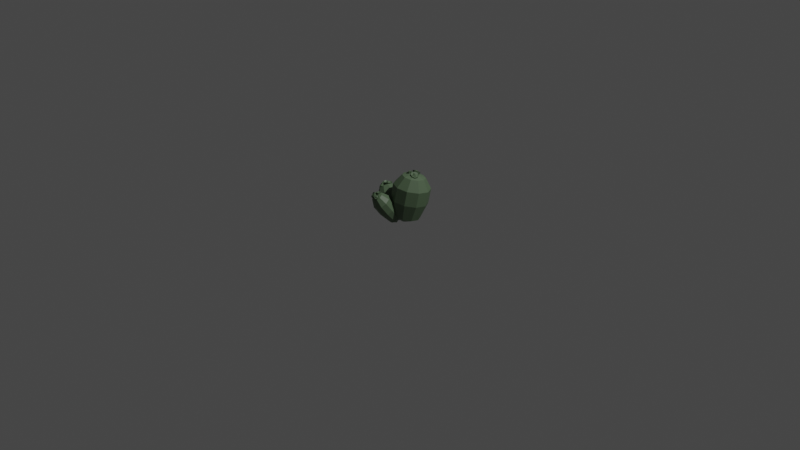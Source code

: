 # Source: smallCactus.blend  (saved by Blender 2.90.8; exported with 4.5.12 LTS)
import bpy
from mathutils import Matrix  # noqa: F401  (used for matrix-valued properties, if any)

bpy.ops.wm.read_factory_settings(use_empty=True)
scene = bpy.context.scene
scene.name = 'Scene'

# ---- collections
col_collection = bpy.data.collections.new('Collection'); scene.collection.children.link(col_collection)

# ---- materials (node trees are filled in below, after node groups)
mat_material_001 = bpy.data.materials.new('Material.001')
mat_material_001.use_transparent_shadow = False

# ---- material node trees
mat_material_001.use_nodes = True; mat_material_001.node_tree.nodes.clear()
_N = mat_material_001.node_tree.nodes; _L = mat_material_001.node_tree.links
n0 = _N.new('ShaderNodeBsdfPrincipled'); n0.name = 'Principled BSDF'; n0.location = (10, 300)
n0.distribution = 'GGX'
n0.subsurface_method = 'BURLEY'
n0.inputs[0].default_value = (0.1046, 0.159, 0.09084, 1.0)
n0.inputs[3].default_value = 1.45
n0.inputs[27].default_value = (0.0, 0.0, 0.0, 1.0)
n0.inputs[28].default_value = 1.0
n1 = _N.new('ShaderNodeOutputMaterial'); n1.name = 'Material Output'; n1.location = (300, 300)
_L.new(n0.outputs[0], n1.inputs[0])
n1.is_active_output = True

# ---- world
world_world = bpy.data.worlds.new('World'); scene.world = world_world
world_world.use_nodes = True; world_world.node_tree.nodes.clear()
_N = world_world.node_tree.nodes; _L = world_world.node_tree.links
n0 = _N.new('ShaderNodeOutputWorld'); n0.name = 'World Output'; n0.location = (300, 300)
n1 = _N.new('ShaderNodeBackground'); n1.name = 'Background'; n1.location = (10, 300)
n1.inputs[0].default_value = (0.05088, 0.05088, 0.05088, 1.0)
_L.new(n1.outputs[0], n0.inputs[0])
n0.is_active_output = True
world_world.color = (0.05088, 0.05088, 0.05088)
world_world.use_sun_shadow = False
world_world.sun_shadow_jitter_overblur = 0.0

# ---- cameras
cam_camera = bpy.data.cameras.new('Camera')
cam_camera.clip_end = 100.0
cam_camera.ortho_scale = 7.314

# ---- lights
light_light = bpy.data.lights.new('Light', 'POINT')
light_light.transmission_factor = 0.0
light_light.energy = 1000.0
light_light.shadow_soft_size = 0.1
light_light.shadow_maximum_resolution = 0.006
light_light.use_absolute_resolution = True

# ---- meshes
me_mesh_009 = bpy.data.meshes.new('Mesh.009')
me_mesh_009.from_pydata([(0.1304, 0.5211, -0.08871), (0.04886, 0.5051, 0.004696), (0.1082, 0.4992, 0.02631), (0.1742, 0.4878, 0.005476), (0.2214, 0.4753, -0.04986), (0.232, 0.4665, -0.1185), (0.2018, 0.4647, -0.1744), (0.1424, 0.4706, -0.196), (0.0765, 0.482, -0.1751), (0.02924, 0.4945, -0.1198), (0.01869, 0.5033, -0.05112), (-0.01325, 0.4106, 0.07148), (0.08283, 0.401, 0.1065), (0.1895, 0.3826, 0.07274), (0.2659, 0.3624, -0.01678), (0.283, 0.3481, -0.1279), (0.2342, 0.3452, -0.2182), (0.1381, 0.3548, -0.2532), (0.03147, 0.3733, -0.2195), (-0.045, 0.3935, -0.13), (-0.06208, 0.4077, -0.01883), (-0.03483, 0.2384, 0.08812), (0.06125, 0.2457, 0.1231), (0.1679, 0.2273, 0.08938), (0.2444, 0.2071, -0.0001507), (0.2614, 0.1928, -0.1113), (0.2126, 0.1899, -0.2016), (0.1165, 0.1995, -0.2366), (0.009888, 0.2179, -0.2029), (-0.06658, 0.2381, -0.1133), (-0.08366, 0.2336, -0.002192), (-0.02701, 0.0717, 0.06923), (0.04411, 0.0646, 0.09512), (0.123, 0.05096, 0.07017), (0.1796, 0.036, 0.003898), (0.1923, 0.02543, -0.07837), (0.1561, 0.02329, -0.1452), (0.08502, 0.0304, -0.1711), (0.006087, 0.04404, -0.1462), (-0.05051, 0.059, -0.07988), (-0.06316, 0.06956, 0.002386), (0.02129, -0.01665, -0.01138), (0.03894, -0.01665, -0.004959), (0.05853, -0.01665, -0.01115), (0.07257, -0.01665, -0.0276), (0.07571, -0.01665, -0.04801), (0.06674, -0.01665, -0.0646), (0.04909, -0.01665, -0.07103), (0.0295, -0.01665, -0.06483), (0.01546, -0.01665, -0.04839), (0.01232, -0.01665, -0.02797), (-0.1178, 0.2881, 0.2695), (-0.1313, 0.3003, 0.2517), (-0.1284, 0.3214, 0.2388), (-0.1109, 0.3389, 0.2384), (-0.0889, 0.3426, 0.2506), (-0.07542, 0.3303, 0.2684), (-0.07832, 0.3092, 0.2813), (-0.09589, 0.2917, 0.2818), (-0.0912, 0.2857, 0.2444), (-0.1034, 0.2968, 0.2283), (-0.0875, 0.3126, 0.2279), (-0.07533, 0.3015, 0.2439), (-0.1186, 0.2955, 0.2568), (-0.1146, 0.325, 0.2387), (-0.08377, 0.3302, 0.2559), (-0.08784, 0.3006, 0.274), (-0.1082, 0.3209, 0.2683), (-0.06892, 0.3048, 0.2714), (-0.07115, 0.3176, 0.2581), (-0.06006, 0.3264, 0.2466), (-0.04213, 0.326, 0.2438), (-0.02788, 0.3167, 0.2513), (-0.02565, 0.3039, 0.2647), (-0.03675, 0.2951, 0.2761), (-0.05467, 0.2955, 0.2789), (-0.05916, 0.2889, 0.2522), (-0.06117, 0.3004, 0.2401), (-0.04498, 0.3001, 0.2376), (-0.04297, 0.2885, 0.2496), (-0.06674, 0.3086, 0.2616), (-0.05118, 0.3209, 0.2455), (-0.0312, 0.3079, 0.256), (-0.04676, 0.2956, 0.2721), (-0.04714, 0.3164, 0.2671), (-0.1094, 0.3274, 0.2295), (-0.117, 0.3238, 0.2055), (-0.1063, 0.326, 0.1831), (-0.08363, 0.3326, 0.1756), (-0.06224, 0.3398, 0.1872), (-0.05466, 0.3434, 0.2113), (-0.06534, 0.3413, 0.2336), (-0.08802, 0.3346, 0.2412), (-0.08454, 0.3012, 0.2231), (-0.09138, 0.298, 0.2014), (-0.0709, 0.3039, 0.1945), (-0.06406, 0.3072, 0.2163), (-0.1071, 0.3223, 0.2159), (-0.09209, 0.3252, 0.1846), (-0.06208, 0.3354, 0.201), (-0.07706, 0.3324, 0.2323), (-0.08862, 0.3443, 0.2082), (0.1147, 0.4992, -0.1588), (0.1457, 0.5082, -0.1537), (0.1607, 0.5262, -0.1322), (0.1509, 0.5428, -0.1069), (0.1222, 0.5481, -0.09261), (0.09121, 0.5391, -0.09774), (0.07623, 0.5211, -0.1193), (0.08597, 0.5045, -0.1445), (0.1167, 0.479, -0.1164), (0.1447, 0.4871, -0.1117), (0.1359, 0.5021, -0.08888), (0.1079, 0.494, -0.09352), (0.1293, 0.5021, -0.1472), (0.1503, 0.5274, -0.117), (0.11, 0.5349, -0.09705), (0.08898, 0.5096, -0.1272), (0.1157, 0.5351, -0.1337), (0.08088, 0.5284, -0.09779), (0.09855, 0.5376, -0.08467), (0.1026, 0.5402, -0.06187), (0.09063, 0.5346, -0.04276), (0.06966, 0.5241, -0.03852), (0.05199, 0.5149, -0.05164), (0.04795, 0.5123, -0.07444), (0.05991, 0.5179, -0.09355), (0.08773, 0.4986, -0.08205), (0.1037, 0.5069, -0.0702), (0.09289, 0.5019, -0.05293), (0.07692, 0.4935, -0.06478), (0.08947, 0.5278, -0.08701), (0.09513, 0.5314, -0.05504), (0.06573, 0.5167, -0.0491), (0.06007, 0.5131, -0.08106), (0.07008, 0.5352, -0.06839), (0.1556, 0.5249, -0.1045), (0.184, 0.5111, -0.09645), (0.1973, 0.5009, -0.0694), (0.1877, 0.5002, -0.03914), (0.1608, 0.5096, -0.02341), (0.1324, 0.5234, -0.03141), (0.1191, 0.5336, -0.05846), (0.1287, 0.5342, -0.08871), (0.1354, 0.4858, -0.08787), (0.1611, 0.4733, -0.08064), (0.1524, 0.4728, -0.05332), (0.1267, 0.4852, -0.06054), (0.1655, 0.512, -0.09496), (0.1842, 0.4977, -0.05702), (0.1464, 0.5107, -0.03496), (0.1278, 0.5251, -0.0729), (0.1631, 0.5303, -0.06163), (-0.2994, 0.2513, -0.07897), (-0.2872, 0.2736, -0.09947), (-0.2744, 0.3026, -0.0963), (-0.2685, 0.3213, -0.07133), (-0.2729, 0.3188, -0.03919), (-0.2851, 0.2965, -0.01869), (-0.2979, 0.2675, -0.02185), (-0.3038, 0.2488, -0.04682), (-0.2566, 0.2503, -0.05949), (-0.2456, 0.2704, -0.078), (-0.2403, 0.2873, -0.05545), (-0.2513, 0.2672, -0.03694), (-0.2862, 0.264, -0.08359), (-0.2682, 0.3046, -0.07915), (-0.2744, 0.3011, -0.03407), (-0.2924, 0.2604, -0.03851), (-0.2992, 0.2906, -0.05963), (-0.2839, 0.2832, -0.01213), (-0.2715, 0.3029, -0.01735), (-0.2543, 0.3148, -0.00713), (-0.2423, 0.3119, 0.01254), (-0.2425, 0.2958, 0.03015), (-0.2549, 0.2761, 0.03537), (-0.2721, 0.2642, 0.02515), (-0.2841, 0.2671, 0.005477), (-0.2537, 0.2667, -0.01339), (-0.2426, 0.2845, -0.01811), (-0.2317, 0.2818, -0.0003405), (-0.2429, 0.264, 0.004375), (-0.2719, 0.2901, -0.01296), (-0.2478, 0.3067, 0.001374), (-0.2481, 0.2842, 0.02606), (-0.2723, 0.2676, 0.01173), (-0.2703, 0.2948, 0.01449), (-0.2554, 0.3091, -0.07657), (-0.2302, 0.3123, -0.09706), (-0.1992, 0.3189, -0.0939), (-0.1806, 0.325, -0.06893), (-0.1852, 0.3271, -0.03678), (-0.2104, 0.324, -0.01629), (-0.2414, 0.3174, -0.01945), (-0.26, 0.3113, -0.04442), (-0.2312, 0.2738, -0.05709), (-0.2084, 0.2767, -0.0756), (-0.1916, 0.2822, -0.05305), (-0.2144, 0.2794, -0.03454), (-0.2374, 0.3058, -0.08119), (-0.194, 0.3151, -0.07675), (-0.2004, 0.318, -0.03167), (-0.2439, 0.3088, -0.0361), (-0.2234, 0.332, -0.05723), (-0.2603, 0.2888, -0.05066), (-0.285, 0.2459, 0.01045), (-0.2538, 0.2737, 0.02521), (-0.2191, 0.3, 0.01214), (-0.1942, 0.3147, -0.02375), (-0.1885, 0.3122, -0.06877), (-0.2043, 0.2935, -0.1057), (-0.2355, 0.2656, -0.1205), (-0.2702, 0.2394, -0.1074), (-0.2952, 0.2247, -0.07152), (-0.3008, 0.2272, -0.0265), (-0.2637, 0.1746, 0.05528), (-0.2132, 0.2196, 0.07916), (-0.1571, 0.2621, 0.05803), (-0.1167, 0.2859, -5.436e-05), (-0.1076, 0.2819, -0.0729), (-0.1331, 0.2515, -0.1327), (-0.1836, 0.2065, -0.1566), (-0.2398, 0.164, -0.1354), (-0.2801, 0.1402, -0.07734), (-0.2893, 0.1443, -0.0045), (-0.1966, 0.09238, 0.06826), (-0.1461, 0.1374, 0.09214), (-0.08992, 0.1799, 0.07101), (-0.04958, 0.2037, 0.01292), (-0.04044, 0.1996, -0.05992), (-0.06601, 0.1693, -0.1197), (-0.1165, 0.1243, -0.1436), (-0.1727, 0.0818, -0.1224), (-0.213, 0.05803, -0.06437), (-0.2221, 0.06207, 0.008479), (-0.1008, 0.005894, 0.05908), (-0.06343, 0.03921, 0.07675), (-0.02187, 0.07068, 0.06111), (0.007989, 0.08828, 0.01812), (0.01475, 0.08529, -0.0358), (-0.004175, 0.06285, -0.08005), (-0.04155, 0.02953, -0.09773), (-0.08311, 0.009941, -0.08209), (-0.113, -0.007656, -0.03909), (-0.1197, -0.004665, 0.01482), (-0.03121, -0.01665, 0.004208), (-0.019, -0.01665, 0.009984), (-0.005424, -0.01665, 0.004872), (0.004329, -0.01665, -0.009174), (0.006539, -0.01665, -0.02679), (0.0003576, -0.01665, -0.04125), (-0.01185, -0.01665, -0.04702), (-0.02543, -0.01665, -0.04191), (-0.03519, -0.01665, -0.02787), (-0.0374, -0.01665, -0.01025), (-0.08885, 0.3142, 0.2395), (-0.1068, 0.2582, 0.2665), (-0.07154, 0.2629, 0.2749), (-0.04055, 0.279, 0.2643), (-0.02564, 0.3004, 0.2388), (-0.03249, 0.319, 0.2081), (-0.05849, 0.3276, 0.184), (-0.09371, 0.3229, 0.1756), (-0.1247, 0.3068, 0.1862), (-0.1396, 0.2853, 0.2117), (-0.1328, 0.2668, 0.2424), (-0.1033, 0.1737, 0.2498), (-0.04627, 0.1813, 0.2634), (0.003866, 0.2074, 0.2462), (0.028, 0.242, 0.2049), (0.01692, 0.272, 0.1553), (-0.02515, 0.2859, 0.1162), (-0.08213, 0.2783, 0.1027), (-0.1323, 0.2522, 0.1198), (-0.1564, 0.2176, 0.1611), (-0.1453, 0.1876, 0.2107), (-0.0765, 0.08206, 0.1885), (-0.01952, 0.08962, 0.202), (0.03062, 0.1157, 0.1849), (0.05475, 0.1504, 0.1436), (0.04367, 0.1804, 0.09396), (0.001601, 0.1943, 0.0549), (-0.05538, 0.1867, 0.04134), (-0.1055, 0.1606, 0.05847), (-0.1297, 0.1259, 0.09975), (-0.1186, 0.09592, 0.1494), (-0.03519, -0.01012, 0.09966), (0.006987, -0.00452, 0.1097), (0.0441, 0.0148, 0.09702), (0.06196, 0.04046, 0.06647), (0.05376, 0.06267, 0.02972), (0.02262, 0.07293, 0.0008001), (-0.01956, 0.06733, -0.009235), (-0.05667, 0.04802, 0.003445), (-0.07453, 0.02235, 0.034), (-0.06633, 0.000145, 0.07075), (-0.003594, -0.01665, 0.06196), (0.006415, -0.01665, 0.06435), (0.01522, -0.01665, 0.06134), (0.01946, -0.01665, 0.05409), (0.01752, -0.01665, 0.04536), (0.01013, -0.01665, 0.0385), (0.0001144, -0.01665, 0.03612), (-0.008692, -0.01665, 0.03913), (-0.01293, -0.01665, 0.04638), (-0.01098, -0.01665, 0.0551), (-0.02701, 0.0717, 0.06923), (0.007989, 0.08828, 0.01812)], [], [(0, 1, 2), (0, 2, 3), (0, 3, 4), (0, 4, 5), (0, 5, 6), (0, 6, 7), (0, 7, 8), (0, 8, 9), (0, 9, 10), (0, 10, 1), (12, 2, 1), (13, 3, 2), (14, 4, 3), (15, 5, 4), (16, 6, 5), (17, 7, 6), (18, 8, 7), (19, 9, 8), (20, 10, 9), (11, 1, 10), (22, 12, 11), (23, 13, 12), (24, 14, 13), (25, 15, 14), (26, 16, 15), (27, 17, 16), (28, 18, 17), (29, 19, 18), (30, 20, 19), (21, 11, 20), (32, 22, 21), (33, 23, 22), (34, 24, 23), (35, 25, 24), (36, 26, 25), (37, 27, 26), (38, 28, 27), (39, 29, 28), (40, 30, 29), (31, 21, 30), (32, 41, 42), (33, 42, 43), (34, 43, 44), (35, 44, 45), (36, 45, 46), (37, 46, 47), (38, 47, 48), (39, 48, 49), (40, 49, 50), (306, 50, 41), (51, 52, 60), (52, 53, 60), (53, 54, 61), (54, 55, 61), (55, 56, 62), (56, 57, 62), (57, 58, 59), (58, 51, 59), (52, 51, 63), (53, 52, 63), (54, 53, 64), (55, 54, 64), (56, 55, 65), (57, 56, 65), (58, 57, 66), (51, 58, 66), (64, 63, 67), (65, 64, 67), (66, 65, 67), (63, 66, 67), (68, 69, 77), (69, 70, 77), (70, 71, 78), (71, 72, 78), (72, 73, 79), (73, 74, 79), (74, 75, 76), (75, 68, 76), (69, 68, 80), (70, 69, 80), (71, 70, 81), (72, 71, 81), (73, 72, 82), (74, 73, 82), (75, 74, 83), (68, 75, 83), (81, 80, 84), (82, 81, 84), (83, 82, 84), (80, 83, 84), (85, 86, 94), (86, 87, 94), (87, 88, 95), (88, 89, 95), (89, 90, 96), (90, 91, 96), (91, 92, 93), (92, 85, 93), (86, 85, 97), (87, 86, 97), (88, 87, 98), (89, 88, 98), (90, 89, 99), (91, 90, 99), (92, 91, 100), (85, 92, 100), (98, 97, 101), (99, 98, 101), (100, 99, 101), (97, 100, 101), (102, 103, 111), (103, 104, 111), (104, 105, 112), (105, 106, 112), (106, 107, 113), (107, 108, 113), (108, 109, 110), (109, 102, 110), (103, 102, 114), (104, 103, 114), (105, 104, 115), (106, 105, 115), (107, 106, 116), (108, 107, 116), (109, 108, 117), (102, 109, 117), (115, 114, 118), (116, 115, 118), (117, 116, 118), (114, 117, 118), (119, 120, 128), (120, 121, 128), (121, 122, 129), (122, 123, 129), (123, 124, 130), (124, 125, 130), (125, 126, 127), (126, 119, 127), (120, 119, 131), (121, 120, 131), (122, 121, 132), (123, 122, 132), (124, 123, 133), (125, 124, 133), (126, 125, 134), (119, 126, 134), (132, 131, 135), (133, 132, 135), (134, 133, 135), (131, 134, 135), (136, 137, 145), (137, 138, 145), (138, 139, 146), (139, 140, 146), (140, 141, 147), (141, 142, 147), (142, 143, 144), (143, 136, 144), (137, 136, 148), (138, 137, 148), (139, 138, 149), (140, 139, 149), (141, 140, 150), (142, 141, 150), (143, 142, 151), (136, 143, 151), (149, 148, 152), (150, 149, 152), (151, 150, 152), (148, 151, 152), (153, 154, 162), (154, 155, 162), (155, 156, 163), (156, 157, 163), (157, 158, 164), (158, 159, 164), (159, 160, 161), (160, 153, 161), (154, 153, 165), (155, 154, 165), (156, 155, 166), (157, 156, 166), (158, 157, 167), (159, 158, 167), (160, 159, 168), (153, 160, 168), (166, 165, 169), (167, 166, 169), (168, 167, 169), (165, 168, 169), (170, 171, 179), (171, 172, 179), (172, 173, 180), (173, 174, 180), (174, 175, 181), (175, 176, 181), (176, 177, 178), (177, 170, 178), (171, 170, 182), (172, 171, 182), (173, 172, 183), (174, 173, 183), (175, 174, 184), (176, 175, 184), (177, 176, 185), (170, 177, 185), (183, 182, 186), (184, 183, 186), (185, 184, 186), (182, 185, 186), (187, 188, 196), (188, 189, 196), (189, 190, 197), (190, 191, 197), (191, 192, 198), (192, 193, 198), (193, 194, 195), (194, 187, 195), (188, 187, 199), (189, 188, 199), (190, 189, 200), (191, 190, 200), (192, 191, 201), (193, 192, 201), (194, 193, 202), (187, 194, 202), (200, 199, 203), (201, 200, 203), (202, 201, 203), (199, 202, 203), (204, 205, 206), (204, 206, 207), (204, 207, 208), (204, 208, 209), (204, 209, 210), (204, 210, 211), (204, 211, 212), (204, 212, 213), (204, 213, 214), (204, 214, 205), (216, 206, 205), (217, 207, 206), (218, 208, 207), (219, 209, 208), (220, 210, 209), (221, 211, 210), (222, 212, 211), (223, 213, 212), (224, 214, 213), (215, 205, 214), (226, 216, 215), (227, 217, 216), (228, 218, 217), (229, 219, 218), (230, 220, 219), (231, 221, 220), (232, 222, 221), (233, 223, 222), (234, 224, 223), (225, 215, 224), (236, 226, 225), (237, 227, 226), (238, 228, 227), (240, 230, 229), (241, 231, 230), (242, 232, 231), (243, 233, 232), (244, 234, 233), (235, 225, 234), (236, 245, 246), (237, 246, 247), (307, 247, 248), (239, 248, 249), (240, 249, 250), (241, 250, 251), (242, 251, 252), (243, 252, 253), (244, 253, 254), (235, 254, 245), (255, 256, 257), (255, 257, 258), (255, 258, 259), (255, 259, 260), (255, 260, 261), (255, 261, 262), (255, 262, 263), (255, 263, 264), (255, 264, 265), (255, 265, 256), (267, 257, 256), (268, 258, 257), (269, 259, 258), (270, 260, 259), (271, 261, 260), (272, 262, 261), (273, 263, 262), (274, 264, 263), (275, 265, 264), (266, 256, 265), (277, 267, 266), (278, 268, 267), (279, 269, 268), (280, 270, 269), (281, 271, 270), (282, 272, 271), (283, 273, 272), (284, 274, 273), (285, 275, 274), (276, 266, 275), (287, 277, 276), (288, 278, 277), (289, 279, 278), (290, 280, 279), (292, 282, 281), (293, 283, 282), (294, 284, 283), (295, 285, 284), (286, 276, 285), (287, 296, 297), (288, 297, 298), (289, 298, 299), (290, 299, 300), (291, 300, 301), (292, 301, 302), (293, 302, 303), (294, 303, 304), (295, 304, 305), (286, 305, 296), (1, 11, 12), (2, 12, 13), (3, 13, 14), (4, 14, 15), (5, 15, 16), (6, 16, 17), (7, 17, 18), (8, 18, 19), (9, 19, 20), (10, 20, 11), (11, 21, 22), (12, 22, 23), (13, 23, 24), (14, 24, 25), (15, 25, 26), (16, 26, 27), (17, 27, 28), (18, 28, 29), (19, 29, 30), (20, 30, 21), (22, 32, 33), (23, 33, 34), (24, 34, 35), (25, 35, 36), (26, 36, 37), (27, 37, 38), (28, 38, 39), (29, 39, 40), (32, 306, 41), (33, 32, 42), (34, 33, 43), (35, 34, 44), (36, 35, 45), (37, 36, 46), (38, 37, 47), (39, 38, 48), (40, 39, 49), (306, 40, 50), (60, 59, 51), (61, 60, 53), (62, 61, 55), (59, 62, 57), (63, 64, 53), (64, 65, 55), (65, 66, 57), (66, 63, 51), (77, 76, 68), (78, 77, 70), (79, 78, 72), (76, 79, 74), (80, 81, 70), (81, 82, 72), (82, 83, 74), (83, 80, 68), (94, 93, 85), (95, 94, 87), (96, 95, 89), (93, 96, 91), (97, 98, 87), (98, 99, 89), (99, 100, 91), (100, 97, 85), (111, 110, 102), (112, 111, 104), (113, 112, 106), (110, 113, 108), (114, 115, 104), (115, 116, 106), (116, 117, 108), (117, 114, 102), (128, 127, 119), (129, 128, 121), (130, 129, 123), (127, 130, 125), (131, 132, 121), (132, 133, 123), (133, 134, 125), (134, 131, 119), (145, 144, 136), (146, 145, 138), (147, 146, 140), (144, 147, 142), (148, 149, 138), (149, 150, 140), (150, 151, 142), (151, 148, 136), (162, 161, 153), (163, 162, 155), (164, 163, 157), (161, 164, 159), (165, 166, 155), (166, 167, 157), (167, 168, 159), (168, 165, 153), (179, 178, 170), (180, 179, 172), (181, 180, 174), (178, 181, 176), (182, 183, 172), (183, 184, 174), (184, 185, 176), (185, 182, 170), (196, 195, 187), (197, 196, 189), (198, 197, 191), (195, 198, 193), (199, 200, 189), (200, 201, 191), (201, 202, 193), (202, 199, 187), (205, 215, 216), (206, 216, 217), (207, 217, 218), (208, 218, 219), (209, 219, 220), (210, 220, 221), (211, 221, 222), (212, 222, 223), (213, 223, 224), (214, 224, 215), (215, 225, 226), (216, 226, 227), (217, 227, 228), (218, 228, 229), (219, 229, 230), (220, 230, 231), (221, 231, 232), (222, 232, 233), (223, 233, 234), (224, 234, 225), (225, 235, 236), (226, 236, 237), (230, 240, 241), (231, 241, 242), (232, 242, 243), (233, 243, 244), (234, 244, 235), (236, 235, 245), (237, 236, 246), (307, 237, 247), (239, 307, 248), (240, 239, 249), (241, 240, 250), (242, 241, 251), (243, 242, 252), (244, 243, 253), (235, 244, 254), (256, 266, 267), (257, 267, 268), (258, 268, 269), (259, 269, 270), (260, 270, 271), (261, 271, 272), (262, 272, 273), (263, 273, 274), (264, 274, 275), (265, 275, 266), (266, 276, 277), (267, 277, 278), (268, 278, 279), (269, 279, 280), (270, 280, 281), (271, 281, 282), (272, 282, 283), (273, 283, 284), (274, 284, 285), (275, 285, 276), (276, 286, 287), (277, 287, 288), (278, 288, 289), (279, 289, 290), (282, 292, 293), (284, 294, 295), (285, 295, 286), (287, 286, 296), (288, 287, 297), (289, 288, 298), (290, 289, 299), (291, 290, 300), (292, 291, 301), (293, 292, 302), (294, 293, 303), (295, 294, 304), (286, 295, 305)])
me_mesh_009.polygons.foreach_set('use_smooth', [True] * 512)
_k = set([(0, 1), (0, 2), (0, 3), (0, 4), (0, 5), (0, 6), (0, 7), (0, 8), (0, 9), (0, 10), (1, 2), (1, 10), (1, 11), (2, 3), (2, 12), (3, 4), (3, 13), (4, 5), (4, 14), (5, 6), (5, 15), (6, 7), (6, 16), (7, 8), (7, 17), (8, 9), (8, 18), (9, 10), (9, 19), (10, 20), (11, 12), (11, 20), (11, 21), (11, 22), (12, 13), (12, 22), (13, 14), (13, 23), (14, 15), (14, 24), (15, 16), (15, 25), (16, 17), (16, 26), (17, 18), (17, 27), (18, 19), (18, 28), (19, 20), (19, 29), (19, 30), (20, 30), (21, 22), (21, 30), (22, 23), (22, 32), (23, 24), (23, 33), (24, 25), (24, 34), (25, 26), (25, 35), (26, 27), (26, 36), (27, 28), (27, 37), (28, 29), (28, 38), (29, 30), (29, 39), (29, 40), (32, 33), (32, 41), (32, 42), (33, 34), (33, 42), (33, 43), (34, 35), (34, 43), (34, 44), (35, 36), (35, 44), (35, 45), (36, 37), (36, 45), (36, 46), (37, 38), (37, 46), (37, 47), (38, 39), (38, 47), (38, 48), (39, 40), (39, 48), (39, 49), (40, 49), (40, 50), (41, 306), (50, 306), (51, 52), (51, 58), (51, 59), (51, 63), (52, 53), (52, 60), (52, 63), (53, 54), (53, 60), (53, 64), (54, 55), (54, 61), (54, 64), (55, 56), (55, 61), (55, 65), (56, 57), (56, 62), (56, 65), (57, 58), (57, 62), (57, 66), (58, 59), (58, 66), (63, 64), (63, 66), (63, 67), (64, 65), (64, 67), (65, 66), (65, 67), (66, 67), (68, 69), (68, 75), (68, 76), (68, 80), (69, 70), (69, 77), (69, 80), (70, 71), (70, 77), (70, 81), (71, 72), (71, 78), (71, 81), (72, 73), (72, 78), (72, 82), (73, 74), (73, 79), (73, 82), (74, 75), (74, 79), (74, 83), (75, 76), (75, 83), (80, 81), (80, 83), (80, 84), (81, 82), (81, 84), (82, 83), (82, 84), (83, 84), (85, 86), (85, 92), (85, 93), (85, 97), (86, 87), (86, 94), (86, 97), (87, 88), (87, 94), (87, 98), (88, 89), (88, 95), (88, 98), (89, 90), (89, 95), (89, 99), (90, 91), (90, 96), (90, 99), (91, 92), (91, 96), (91, 100), (92, 93), (92, 100), (97, 98), (97, 100), (97, 101), (98, 99), (98, 101), (99, 100), (99, 101), (100, 101), (102, 103), (102, 109), (102, 110), (102, 114), (103, 104), (103, 111), (103, 114), (104, 105), (104, 111), (104, 115), (105, 106), (105, 112), (105, 115), (106, 107), (106, 112), (106, 116), (107, 108), (107, 113), (107, 116), (108, 109), (108, 113), (108, 117), (109, 110), (109, 117), (114, 115), (114, 117), (114, 118), (115, 116), (115, 118), (116, 117), (116, 118), (117, 118), (119, 120), (119, 126), (119, 127), (119, 131), (120, 121), (120, 128), (120, 131), (121, 122), (121, 128), (121, 132), (122, 123), (122, 129), (122, 132), (123, 124), (123, 129), (123, 133), (124, 125), (124, 130), (124, 133), (125, 126), (125, 130), (125, 134), (126, 127), (126, 134), (131, 132), (131, 134), (131, 135), (132, 133), (132, 135), (133, 134), (133, 135), (134, 135), (136, 137), (136, 143), (136, 144), (136, 148), (137, 138), (137, 145), (137, 148), (138, 139), (138, 145), (138, 149), (139, 140), (139, 146), (139, 149), (140, 141), (140, 146), (140, 150), (141, 142), (141, 147), (141, 150), (142, 143), (142, 147), (142, 151), (143, 144), (143, 151), (148, 149), (148, 151), (148, 152), (149, 150), (149, 152), (150, 151), (150, 152), (151, 152), (153, 154), (153, 160), (153, 161), (153, 165), (154, 155), (154, 162), (154, 165), (155, 156), (155, 162), (155, 166), (156, 157), (156, 163), (156, 166), (157, 158), (157, 163), (157, 167), (158, 159), (158, 164), (158, 167), (159, 160), (159, 164), (159, 168), (160, 161), (160, 168), (165, 166), (165, 168), (165, 169), (166, 167), (166, 169), (167, 168), (167, 169), (168, 169), (170, 171), (170, 177), (170, 178), (170, 182), (171, 172), (171, 179), (171, 182), (172, 173), (172, 179), (172, 183), (173, 174), (173, 180), (173, 183), (174, 175), (174, 180), (174, 184), (175, 176), (175, 181), (175, 184), (176, 177), (176, 181), (176, 185), (177, 178), (177, 185), (182, 183), (182, 185), (182, 186), (183, 184), (183, 186), (184, 185), (184, 186), (185, 186), (187, 188), (187, 194), (187, 195), (187, 199), (188, 189), (188, 196), (188, 199), (189, 190), (189, 196), (189, 200), (190, 191), (190, 197), (190, 200), (191, 192), (191, 197), (191, 201), (192, 193), (192, 198), (192, 201), (193, 194), (193, 198), (193, 202), (194, 195), (194, 202), (199, 200), (199, 202), (199, 203), (200, 201), (200, 203), (201, 202), (201, 203), (202, 203), (204, 205), (204, 206), (204, 207), (204, 208), (204, 209), (204, 210), (204, 211), (204, 212), (204, 213), (204, 214), (205, 206), (205, 214), (205, 215), (206, 207), (206, 216), (207, 208), (207, 217), (208, 209), (208, 218), (209, 210), (209, 219), (210, 211), (210, 220), (211, 212), (211, 221), (212, 213), (212, 222), (213, 214), (213, 223), (214, 224), (215, 216), (215, 224), (215, 225), (216, 217), (216, 226), (217, 218), (217, 227), (218, 219), (218, 228), (218, 229), (219, 220), (219, 229), (220, 221), (220, 230), (221, 222), (221, 231), (222, 223), (222, 232), (223, 224), (223, 233), (224, 234), (225, 226), (225, 234), (225, 235), (226, 227), (226, 236), (227, 228), (229, 230), (230, 231), (230, 240), (231, 232), (231, 241), (231, 242), (232, 233), (232, 242), (233, 234), (233, 243), (234, 235), (234, 244), (235, 236), (235, 244), (235, 245), (235, 254), (236, 237), (236, 245), (236, 246), (237, 246), (237, 247), (239, 249), (240, 241), (240, 249), (240, 250), (241, 242), (241, 250), (241, 251), (242, 243), (242, 251), (242, 252), (243, 244), (243, 252), (243, 253), (244, 253), (244, 254), (247, 307), (248, 307), (255, 256), (255, 257), (255, 258), (255, 259), (255, 260), (255, 261), (255, 262), (255, 263), (255, 264), (255, 265), (256, 257), (256, 265), (256, 266), (257, 258), (257, 267), (258, 259), (258, 268), (259, 260), (259, 269), (260, 261), (260, 270), (261, 262), (261, 271), (262, 263), (262, 272), (263, 264), (263, 273), (264, 265), (264, 274), (265, 275), (266, 267), (266, 275), (266, 276), (267, 268), (267, 277), (268, 269), (268, 278), (269, 270), (269, 279), (270, 271), (270, 280), (270, 281), (271, 272), (271, 281), (272, 273), (272, 282), (273, 274), (273, 283), (274, 275), (274, 284), (275, 285), (276, 277), (276, 285), (276, 286), (277, 278), (277, 287), (278, 279), (278, 288), (279, 280), (279, 289), (281, 282), (282, 283), (282, 292), (283, 284), (284, 285), (284, 294), (285, 295), (286, 287), (286, 295), (286, 296), (286, 305), (287, 288), (287, 296), (287, 297), (288, 289), (288, 297), (288, 298), (289, 290), (289, 298), (289, 299), (290, 299), (290, 300), (291, 300), (291, 301), (292, 293), (292, 301), (292, 302), (293, 302), (293, 303), (294, 295), (294, 303), (294, 304), (295, 304), (295, 305)])
me_mesh_009.attributes.new('sharp_edge', 'BOOLEAN', 'EDGE').data.foreach_set('value', [ (min(e.vertices), max(e.vertices)) in _k for e in me_mesh_009.edges])
_uv = me_mesh_009.uv_layers.new(name='UVChannel_1')
_uv.uv.foreach_set('vector', [0.5773, 0.2541, 0.6102, 0.292, 0.5849, 0.3014, 0.5773, 0.2541, 0.5849, 0.3014, 0.5565, 0.2925, 0.5773, 0.2541, 0.5565, 0.2925, 0.5362, 0.2691, 0.5773, 0.2541, 0.5362, 0.2691, 0.5316, 0.2399, 0.5773, 0.2541, 0.5316, 0.2399, 0.5444, 0.2161, 0.5773, 0.2541, 0.5444, 0.2161, 0.5698, 0.2068, 0.5773, 0.2541, 0.5698, 0.2068, 0.5981, 0.2156, 0.5773, 0.2541, 0.5981, 0.2156, 0.6185, 0.2392, 0.5773, 0.2541, 0.6185, 0.2392, 0.623, 0.2685, 0.5773, 0.2541, 0.623, 0.2685, 0.6102, 0.292, 0.2909, 0.07143, 0.2895, 0.01723, 0.3329, 0.02577, 0.2484, 0.0648, 0.2436, 0.01154, 0.2895, 0.01723, 0.2025, 0.06271, 0.1962, 0.009957, 0.2436, 0.01154, 0.1595, 0.06598, 0.151, 0.01367, 0.1962, 0.009957, 0.1216, 0.0723, 0.1115, 0.02107, 0.151, 0.01367, 0.0833, 0.07888, 0.0778, 0.02763, 0.1115, 0.02107, 0.03861, 0.07934, 0.04773, 0.0268, 0.0778, 0.02763, 0.4044, 0.1077, 0.416, 0.05304, 0.4525, 0.06641, 0.3639, 0.09152, 0.3751, 0.03762, 0.416, 0.05304, 0.3278, 0.08026, 0.3329, 0.02577, 0.3751, 0.03762, 0.2737, 0.1331, 0.2909, 0.07143, 0.3278, 0.08026, 0.2362, 0.1284, 0.2484, 0.0648, 0.2909, 0.07143, 0.1957, 0.1264, 0.2025, 0.06271, 0.2484, 0.0648, 0.1572, 0.1279, 0.1595, 0.06598, 0.2025, 0.06271, 0.1223, 0.1331, 0.1216, 0.0723, 0.1595, 0.06598, 0.08633, 0.1419, 0.0833, 0.07888, 0.1216, 0.0723, 0.04257, 0.151, 0.03861, 0.07934, 0.0833, 0.07888, 0.377, 0.1685, 0.4044, 0.1077, 0.4494, 0.1278, 0.3369, 0.1581, 0.3639, 0.09152, 0.4044, 0.1077, 0.3042, 0.1464, 0.3278, 0.08026, 0.3639, 0.09152, 0.2539, 0.2054, 0.2737, 0.1331, 0.3042, 0.1464, 0.2232, 0.2032, 0.2362, 0.1284, 0.2737, 0.1331, 0.191, 0.202, 0.1957, 0.1264, 0.2362, 0.1284, 0.1608, 0.2026, 0.1572, 0.1279, 0.1957, 0.1264, 0.134, 0.2065, 0.1223, 0.1331, 0.1572, 0.1279, 0.1072, 0.2148, 0.08633, 0.1419, 0.1223, 0.1331, 0.07714, 0.2298, 0.04257, 0.151, 0.08633, 0.1419, 0.3338, 0.2311, 0.377, 0.1685, 0.4163, 0.1951, 0.305, 0.2153, 0.3369, 0.1581, 0.377, 0.1685, 0.2791, 0.2079, 0.3042, 0.1464, 0.3369, 0.1581, 0.2539, 0.2054, 0.2621, 0.26, 0.2369, 0.2569, 0.2232, 0.2032, 0.2369, 0.2569, 0.2109, 0.2545, 0.191, 0.202, 0.2109, 0.2545, 0.1848, 0.2543, 0.1608, 0.2026, 0.1848, 0.2543, 0.1592, 0.2557, 0.134, 0.2065, 0.1592, 0.2557, 0.1354, 0.2575, 0.1072, 0.2148, 0.1354, 0.2575, 0.1165, 0.2593, 0.07714, 0.2298, 0.1165, 0.2593, 0.1081, 0.2638, 0.3338, 0.2311, 0.3161, 0.2732, 0.3035, 0.267, 0.305, 0.2153, 0.3035, 0.267, 0.2848, 0.263, 0.2791, 0.2079, 0.2848, 0.263, 0.2621, 0.26, 0.2355, 0.8528, 0.2446, 0.8476, 0.2521, 0.8607, 0.2446, 0.8476, 0.2547, 0.8459, 0.2521, 0.8607, 0.2547, 0.8459, 0.2647, 0.8479, 0.2611, 0.8625, 0.2647, 0.8479, 0.2736, 0.8534, 0.2611, 0.8625, 0.2736, 0.8534, 0.2799, 0.8617, 0.2668, 0.87, 0.2799, 0.8617, 0.2825, 0.8716, 0.2668, 0.87, 0.2258, 0.8706, 0.2289, 0.8608, 0.2439, 0.8654, 0.2289, 0.8608, 0.2355, 0.8528, 0.2439, 0.8654, 0.253, 0.9431, 0.2463, 0.9524, 0.2476, 0.9462, 0.2507, 0.932, 0.253, 0.9431, 0.2476, 0.9462, 0.2415, 0.9257, 0.2507, 0.932, 0.2445, 0.9309, 0.2302, 0.9282, 0.2415, 0.9257, 0.2445, 0.9309, 0.2236, 0.9376, 0.2302, 0.9282, 0.2291, 0.9344, 0.2258, 0.9487, 0.2236, 0.9376, 0.2291, 0.9344, 0.235, 0.955, 0.2258, 0.9487, 0.2322, 0.9497, 0.2463, 0.9524, 0.235, 0.955, 0.2322, 0.9497, 0.2445, 0.9309, 0.2476, 0.9462, 0.238, 0.9404, 0.2291, 0.9344, 0.2445, 0.9309, 0.238, 0.9404, 0.2322, 0.9497, 0.2291, 0.9344, 0.238, 0.9404, 0.2476, 0.9462, 0.2322, 0.9497, 0.238, 0.9404, 0.08982, 0.8563, 0.09648, 0.8525, 0.1019, 0.8621, 0.09648, 0.8525, 0.1039, 0.8512, 0.1019, 0.8621, 0.1039, 0.8512, 0.1112, 0.8527, 0.1085, 0.8634, 0.1112, 0.8527, 0.1177, 0.8567, 0.1085, 0.8634, 0.1177, 0.8567, 0.1223, 0.8628, 0.1127, 0.8689, 0.1223, 0.8628, 0.1242, 0.8701, 0.1127, 0.8689, 0.08272, 0.8693, 0.08493, 0.8622, 0.09592, 0.8655, 0.08493, 0.8622, 0.08982, 0.8563, 0.09592, 0.8655, 0.325, 0.8628, 0.3201, 0.8697, 0.3211, 0.8651, 0.3233, 0.8547, 0.325, 0.8628, 0.3211, 0.8651, 0.3166, 0.8501, 0.3233, 0.8547, 0.3188, 0.8539, 0.3083, 0.852, 0.3166, 0.8501, 0.3188, 0.8539, 0.3035, 0.8588, 0.3083, 0.852, 0.3075, 0.8565, 0.3051, 0.8669, 0.3035, 0.8588, 0.3075, 0.8565, 0.3119, 0.8716, 0.3051, 0.8669, 0.3098, 0.8677, 0.3201, 0.8697, 0.3119, 0.8716, 0.3098, 0.8677, 0.3188, 0.8539, 0.3211, 0.8651, 0.3141, 0.8609, 0.3075, 0.8565, 0.3188, 0.8539, 0.3141, 0.8609, 0.3098, 0.8677, 0.3075, 0.8565, 0.3141, 0.8609, 0.3211, 0.8651, 0.3098, 0.8677, 0.3141, 0.8609, 0.09489, 0.8219, 0.104, 0.8167, 0.1114, 0.8298, 0.104, 0.8167, 0.1141, 0.8149, 0.1114, 0.8298, 0.1141, 0.8149, 0.1241, 0.8169, 0.1205, 0.8315, 0.1241, 0.8169, 0.133, 0.8224, 0.1205, 0.8315, 0.133, 0.8224, 0.1393, 0.8308, 0.1262, 0.8391, 0.1393, 0.8308, 0.1418, 0.8407, 0.1262, 0.8391, 0.08517, 0.8396, 0.0882, 0.8299, 0.1032, 0.8345, 0.0882, 0.8299, 0.09489, 0.8219, 0.1032, 0.8345, 0.2902, 0.942, 0.2837, 0.9515, 0.285, 0.9452, 0.2878, 0.931, 0.2902, 0.942, 0.285, 0.9452, 0.2785, 0.9248, 0.2878, 0.931, 0.2816, 0.93, 0.2672, 0.9275, 0.2785, 0.9248, 0.2816, 0.93, 0.2607, 0.937, 0.2672, 0.9275, 0.2662, 0.9338, 0.2632, 0.948, 0.2607, 0.937, 0.2662, 0.9338, 0.2725, 0.9542, 0.2632, 0.948, 0.2695, 0.9489, 0.2837, 0.9515, 0.2725, 0.9542, 0.2695, 0.9489, 0.2816, 0.93, 0.285, 0.9452, 0.2753, 0.9396, 0.2662, 0.9338, 0.2816, 0.93, 0.2753, 0.9396, 0.2695, 0.9489, 0.2662, 0.9338, 0.2753, 0.9396, 0.285, 0.9452, 0.2695, 0.9489, 0.2753, 0.9396, 0.154, 0.8939, 0.1656, 0.8873, 0.1751, 0.904, 0.1656, 0.8873, 0.1785, 0.8851, 0.1751, 0.904, 0.1785, 0.8851, 0.1913, 0.8876, 0.1867, 0.9063, 0.1913, 0.8876, 0.2027, 0.8947, 0.1867, 0.9063, 0.2027, 0.8947, 0.2108, 0.9053, 0.194, 0.916, 0.2108, 0.9053, 0.2141, 0.918, 0.194, 0.916, 0.1415, 0.9167, 0.1454, 0.9042, 0.1646, 0.91, 0.1454, 0.9042, 0.154, 0.8939, 0.1646, 0.91, 0.2037, 0.8274, 0.1952, 0.8393, 0.1969, 0.8313, 0.2008, 0.8131, 0.2037, 0.8274, 0.1969, 0.8313, 0.1889, 0.8051, 0.2008, 0.8131, 0.1929, 0.8118, 0.1745, 0.8084, 0.1889, 0.8051, 0.1929, 0.8118, 0.166, 0.8204, 0.1745, 0.8084, 0.1731, 0.8163, 0.1689, 0.8346, 0.166, 0.8204, 0.1731, 0.8163, 0.1807, 0.8427, 0.1689, 0.8346, 0.1771, 0.8358, 0.1952, 0.8393, 0.1807, 0.8427, 0.1771, 0.8358, 0.1929, 0.8118, 0.1969, 0.8313, 0.1846, 0.824, 0.1731, 0.8163, 0.1929, 0.8118, 0.1846, 0.824, 0.1771, 0.8358, 0.1731, 0.8163, 0.1846, 0.824, 0.1969, 0.8313, 0.1771, 0.8358, 0.1846, 0.824, 0.1619, 0.858, 0.1704, 0.8531, 0.1774, 0.8654, 0.1704, 0.8531, 0.1799, 0.8515, 0.1774, 0.8654, 0.1799, 0.8515, 0.1892, 0.8534, 0.1858, 0.8671, 0.1892, 0.8534, 0.1976, 0.8585, 0.1858, 0.8671, 0.1976, 0.8585, 0.2035, 0.8664, 0.1912, 0.8741, 0.2035, 0.8664, 0.2059, 0.8756, 0.1912, 0.8741, 0.1528, 0.8746, 0.1556, 0.8655, 0.1697, 0.8698, 0.1556, 0.8655, 0.1619, 0.858, 0.1697, 0.8698, 0.3713, 0.8574, 0.365, 0.8661, 0.3663, 0.8602, 0.3692, 0.847, 0.3713, 0.8574, 0.3663, 0.8602, 0.3606, 0.841, 0.3692, 0.847, 0.3635, 0.8459, 0.3501, 0.8433, 0.3606, 0.841, 0.3635, 0.8459, 0.3438, 0.8521, 0.3501, 0.8433, 0.349, 0.8491, 0.3458, 0.8624, 0.3438, 0.8521, 0.349, 0.8491, 0.3544, 0.8684, 0.3458, 0.8624, 0.3518, 0.8634, 0.365, 0.8661, 0.3544, 0.8684, 0.3518, 0.8634, 0.3635, 0.8459, 0.3663, 0.8602, 0.3573, 0.8548, 0.349, 0.8491, 0.3635, 0.8459, 0.3573, 0.8548, 0.3518, 0.8634, 0.349, 0.8491, 0.3573, 0.8548, 0.3663, 0.8602, 0.3518, 0.8634, 0.3573, 0.8548, 0.07308, 0.9209, 0.08473, 0.9142, 0.09426, 0.931, 0.08473, 0.9142, 0.09764, 0.912, 0.09426, 0.931, 0.09764, 0.912, 0.1105, 0.9145, 0.1058, 0.9333, 0.1105, 0.9145, 0.1218, 0.9216, 0.1058, 0.9333, 0.1218, 0.9216, 0.1299, 0.9323, 0.1131, 0.9429, 0.1299, 0.9323, 0.1332, 0.945, 0.1131, 0.9429, 0.06063, 0.9436, 0.06451, 0.9312, 0.08374, 0.937, 0.06451, 0.9312, 0.07308, 0.9209, 0.08374, 0.937, 0.3369, 0.9422, 0.3283, 0.9541, 0.3301, 0.946, 0.3342, 0.928, 0.3369, 0.9422, 0.3301, 0.946, 0.3225, 0.9197, 0.3342, 0.928, 0.3263, 0.9265, 0.308, 0.9229, 0.3225, 0.9197, 0.3263, 0.9265, 0.2993, 0.9347, 0.308, 0.9229, 0.3064, 0.9308, 0.3021, 0.949, 0.2993, 0.9347, 0.3064, 0.9308, 0.3138, 0.9572, 0.3021, 0.949, 0.3102, 0.9503, 0.3283, 0.9541, 0.3138, 0.9572, 0.3102, 0.9503, 0.3263, 0.9265, 0.3301, 0.946, 0.3179, 0.9386, 0.3064, 0.9308, 0.3263, 0.9265, 0.3179, 0.9386, 0.3102, 0.9503, 0.3064, 0.9308, 0.3179, 0.9386, 0.3301, 0.946, 0.3102, 0.9503, 0.3179, 0.9386, 0.1564, 0.9258, 0.1681, 0.9191, 0.1776, 0.9359, 0.1681, 0.9191, 0.181, 0.9169, 0.1776, 0.9359, 0.181, 0.9169, 0.1938, 0.9194, 0.1892, 0.9382, 0.1938, 0.9194, 0.2052, 0.9265, 0.1892, 0.9382, 0.2052, 0.9265, 0.2133, 0.9372, 0.1965, 0.9478, 0.2133, 0.9372, 0.2165, 0.9499, 0.1965, 0.9478, 0.144, 0.9485, 0.1478, 0.9361, 0.1671, 0.9419, 0.1478, 0.9361, 0.1564, 0.9258, 0.1671, 0.9419, 0.332, 0.8987, 0.3233, 0.9106, 0.3252, 0.9026, 0.3291, 0.8844, 0.332, 0.8987, 0.3252, 0.9026, 0.3174, 0.8763, 0.3291, 0.8844, 0.3212, 0.883, 0.3029, 0.8794, 0.3174, 0.8763, 0.3212, 0.883, 0.2943, 0.8913, 0.3029, 0.8794, 0.3014, 0.8873, 0.2971, 0.9055, 0.2943, 0.8913, 0.3014, 0.8873, 0.3088, 0.9137, 0.2971, 0.9055, 0.3052, 0.9069, 0.3233, 0.9106, 0.3088, 0.9137, 0.3052, 0.9069, 0.3212, 0.883, 0.3252, 0.9026, 0.3129, 0.8951, 0.3014, 0.8873, 0.3212, 0.883, 0.3129, 0.8951, 0.3052, 0.9069, 0.3014, 0.8873, 0.3129, 0.8951, 0.3252, 0.9026, 0.3052, 0.9069, 0.3129, 0.8951, 0.2351, 0.8943, 0.2436, 0.8894, 0.2506, 0.9017, 0.2436, 0.8894, 0.2531, 0.8878, 0.2506, 0.9017, 0.2531, 0.8878, 0.2624, 0.8897, 0.259, 0.9034, 0.2624, 0.8897, 0.2708, 0.8949, 0.259, 0.9034, 0.2708, 0.8949, 0.2767, 0.9027, 0.2644, 0.9105, 0.2767, 0.9027, 0.2791, 0.912, 0.2644, 0.9105, 0.226, 0.911, 0.2288, 0.9018, 0.2429, 0.9061, 0.2288, 0.9018, 0.2351, 0.8943, 0.2429, 0.9061, 0.3754, 0.8973, 0.3691, 0.906, 0.3704, 0.9001, 0.3733, 0.8869, 0.3754, 0.8973, 0.3704, 0.9001, 0.3647, 0.8809, 0.3733, 0.8869, 0.3675, 0.8858, 0.3541, 0.8833, 0.3647, 0.8809, 0.3675, 0.8858, 0.3478, 0.892, 0.3541, 0.8833, 0.353, 0.8891, 0.3499, 0.9024, 0.3478, 0.892, 0.353, 0.8891, 0.3585, 0.9084, 0.3499, 0.9024, 0.3559, 0.9034, 0.3691, 0.906, 0.3585, 0.9084, 0.3559, 0.9034, 0.3675, 0.8858, 0.3704, 0.9001, 0.3614, 0.8947, 0.353, 0.8891, 0.3675, 0.8858, 0.3614, 0.8947, 0.3559, 0.9034, 0.353, 0.8891, 0.3614, 0.8947, 0.3704, 0.9001, 0.3559, 0.9034, 0.3614, 0.8947, 0.07063, 0.889, 0.08228, 0.8824, 0.0918, 0.8991, 0.08228, 0.8824, 0.09519, 0.8802, 0.0918, 0.8991, 0.09519, 0.8802, 0.108, 0.8827, 0.1034, 0.9014, 0.108, 0.8827, 0.1194, 0.8898, 0.1034, 0.9014, 0.1194, 0.8898, 0.1275, 0.9004, 0.1107, 0.9111, 0.1275, 0.9004, 0.1307, 0.9131, 0.1107, 0.9111, 0.05818, 0.9118, 0.06206, 0.8993, 0.08129, 0.9051, 0.06206, 0.8993, 0.07063, 0.889, 0.08129, 0.9051, 0.3829, 0.9419, 0.3742, 0.9537, 0.3761, 0.9457, 0.3801, 0.9277, 0.3829, 0.9419, 0.3761, 0.9457, 0.3684, 0.9194, 0.3801, 0.9277, 0.3722, 0.9262, 0.3539, 0.9226, 0.3684, 0.9194, 0.3722, 0.9262, 0.3453, 0.9344, 0.3539, 0.9226, 0.3524, 0.9305, 0.348, 0.9486, 0.3453, 0.9344, 0.3524, 0.9305, 0.3597, 0.9569, 0.348, 0.9486, 0.3562, 0.95, 0.3742, 0.9537, 0.3597, 0.9569, 0.3562, 0.95, 0.3722, 0.9262, 0.3761, 0.9457, 0.3638, 0.9383, 0.3524, 0.9305, 0.3722, 0.9262, 0.3638, 0.9383, 0.3562, 0.95, 0.3524, 0.9305, 0.3638, 0.9383, 0.3761, 0.9457, 0.3562, 0.95, 0.3638, 0.9383, 0.4812, 0.2505, 0.4963, 0.2782, 0.4777, 0.2814, 0.4812, 0.2505, 0.4777, 0.2814, 0.4605, 0.2728, 0.4812, 0.2505, 0.4605, 0.2728, 0.4512, 0.2557, 0.4812, 0.2505, 0.4512, 0.2557, 0.4533, 0.2366, 0.4812, 0.2505, 0.4533, 0.2366, 0.4661, 0.2228, 0.4812, 0.2505, 0.4661, 0.2228, 0.4846, 0.2195, 0.4812, 0.2505, 0.4846, 0.2195, 0.5018, 0.2281, 0.4812, 0.2505, 0.5018, 0.2281, 0.5112, 0.2452, 0.4812, 0.2505, 0.5112, 0.2452, 0.509, 0.2644, 0.4812, 0.2505, 0.509, 0.2644, 0.4963, 0.2782, 0.2717, 0.3375, 0.2744, 0.3013, 0.3024, 0.3089, 0.2449, 0.3319, 0.2451, 0.2958, 0.2744, 0.3013, 0.2178, 0.3286, 0.215, 0.2931, 0.2451, 0.2958, 0.1907, 0.329, 0.1854, 0.2937, 0.215, 0.2931, 0.1643, 0.3313, 0.1574, 0.2966, 0.1854, 0.2937, 0.1377, 0.335, 0.1317, 0.3008, 0.1574, 0.2966, 0.1099, 0.3388, 0.1089, 0.3045, 0.1317, 0.3008, 0.08048, 0.3387, 0.0893, 0.3038, 0.1089, 0.3045, 0.3232, 0.3549, 0.3283, 0.3175, 0.3514, 0.3239, 0.2974, 0.3453, 0.3024, 0.3089, 0.3283, 0.3175, 0.2579, 0.3782, 0.2717, 0.3375, 0.2974, 0.3453, 0.2333, 0.3732, 0.2449, 0.3319, 0.2717, 0.3375, 0.208, 0.3704, 0.2178, 0.3286, 0.2449, 0.3319, 0.1878, 0.3716, 0.1907, 0.329, 0.2178, 0.3286, 0.1634, 0.3737, 0.1643, 0.3313, 0.1907, 0.329, 0.1386, 0.3771, 0.1377, 0.335, 0.1643, 0.3313, 0.1117, 0.3817, 0.1099, 0.3388, 0.1377, 0.335, 0.08235, 0.3862, 0.08048, 0.3387, 0.1099, 0.3388, 0.3063, 0.3961, 0.3232, 0.3549, 0.3511, 0.3656, 0.2819, 0.3856, 0.2974, 0.3453, 0.3232, 0.3549, 0.2398, 0.4266, 0.2579, 0.3782, 0.2819, 0.3856, 0.2198, 0.4232, 0.2333, 0.3732, 0.2579, 0.3782, 0.2014, 0.4226, 0.208, 0.3704, 0.2333, 0.3732, 0.1665, 0.4264, 0.1634, 0.3737, 0.1878, 0.3716, 0.1463, 0.4295, 0.1386, 0.3771, 0.1634, 0.3737, 0.125, 0.4335, 0.1117, 0.3817, 0.1386, 0.3771, 0.1033, 0.4406, 0.08235, 0.3862, 0.1117, 0.3817, 0.2771, 0.4405, 0.3063, 0.3961, 0.3307, 0.4119, 0.259, 0.4319, 0.2819, 0.3856, 0.3063, 0.3961, 0.2398, 0.4266, 0.2412, 0.4662, 0.2262, 0.4649, 0.2198, 0.4232, 0.2262, 0.4649, 0.2104, 0.4659, 0.2014, 0.4226, 0.2104, 0.4659, 0.1929, 0.4668, 0.1839, 0.4239, 0.1929, 0.4668, 0.1751, 0.4655, 0.1665, 0.4264, 0.1751, 0.4655, 0.1596, 0.4626, 0.1463, 0.4295, 0.1596, 0.4626, 0.1471, 0.4602, 0.125, 0.4335, 0.1471, 0.4602, 0.1364, 0.4598, 0.1033, 0.4406, 0.1364, 0.4598, 0.129, 0.4621, 0.2771, 0.4405, 0.2629, 0.4764, 0.2543, 0.4703, 0.259, 0.4319, 0.2543, 0.4703, 0.2412, 0.4662, 0.4736, 0.3259, 0.4715, 0.3004, 0.4869, 0.3041, 0.4736, 0.3259, 0.4869, 0.3041, 0.4972, 0.316, 0.4736, 0.3259, 0.4972, 0.316, 0.4985, 0.3318, 0.4736, 0.3259, 0.4985, 0.3318, 0.4903, 0.3452, 0.4736, 0.3259, 0.4903, 0.3452, 0.4757, 0.3513, 0.4736, 0.3259, 0.4757, 0.3513, 0.4604, 0.3477, 0.4736, 0.3259, 0.4604, 0.3477, 0.4501, 0.3357, 0.4736, 0.3259, 0.4501, 0.3357, 0.4488, 0.32, 0.4736, 0.3259, 0.4488, 0.32, 0.457, 0.3065, 0.4736, 0.3259, 0.457, 0.3065, 0.4715, 0.3004, 0.6138, 0.06682, 0.6145, 0.03027, 0.6377, 0.03405, 0.5918, 0.06402, 0.5907, 0.02769, 0.6145, 0.03027, 0.5695, 0.06265, 0.5668, 0.02661, 0.5907, 0.02769, 0.5475, 0.06266, 0.5434, 0.02736, 0.5668, 0.02661, 0.525, 0.06446, 0.5218, 0.02963, 0.5434, 0.02736, 0.5021, 0.06675, 0.5031, 0.03172, 0.5218, 0.02963, 0.4785, 0.06599, 0.4875, 0.03057, 0.5031, 0.03172, 0.6794, 0.08048, 0.6809, 0.04308, 0.6994, 0.04574, 0.6572, 0.07528, 0.6601, 0.03855, 0.6809, 0.04308, 0.6355, 0.07064, 0.6377, 0.03405, 0.6601, 0.03855, 0.6041, 0.1128, 0.6138, 0.06682, 0.6355, 0.07064, 0.584, 0.11, 0.5918, 0.06402, 0.6138, 0.06682, 0.5636, 0.1083, 0.5695, 0.06265, 0.5918, 0.06402, 0.5424, 0.1084, 0.5475, 0.06266, 0.5695, 0.06265, 0.5242, 0.1097, 0.525, 0.06446, 0.5475, 0.06266, 0.5024, 0.113, 0.5021, 0.06675, 0.525, 0.06446, 0.4792, 0.1165, 0.4785, 0.06599, 0.5021, 0.06675, 0.6676, 0.1267, 0.6794, 0.08048, 0.7029, 0.08546, 0.6457, 0.1208, 0.6572, 0.07528, 0.6794, 0.08048, 0.6246, 0.1163, 0.6355, 0.07064, 0.6572, 0.07528, 0.5936, 0.1679, 0.6041, 0.1128, 0.6246, 0.1163, 0.5764, 0.1657, 0.584, 0.11, 0.6041, 0.1128, 0.5595, 0.1638, 0.5636, 0.1083, 0.584, 0.11, 0.5432, 0.1627, 0.5424, 0.1084, 0.5636, 0.1083, 0.5161, 0.1664, 0.5024, 0.113, 0.5242, 0.1097, 0.5011, 0.1741, 0.4792, 0.1165, 0.5024, 0.113, 0.6452, 0.1792, 0.6676, 0.1267, 0.69, 0.1346, 0.6283, 0.1729, 0.6457, 0.1208, 0.6676, 0.1267, 0.6109, 0.17, 0.6246, 0.1163, 0.6457, 0.1208, 0.5936, 0.1679, 0.5994, 0.1886, 0.5881, 0.188, 0.5764, 0.1657, 0.5881, 0.188, 0.5765, 0.1898, 0.5595, 0.1638, 0.5765, 0.1898, 0.5651, 0.1935, 0.5432, 0.1627, 0.5651, 0.1935, 0.5537, 0.1973, 0.5297, 0.1622, 0.5537, 0.1973, 0.5425, 0.2001, 0.5161, 0.1664, 0.5425, 0.2001, 0.5325, 0.2012, 0.5011, 0.1741, 0.5325, 0.2012, 0.5277, 0.2017, 0.6452, 0.1792, 0.618, 0.1969, 0.6162, 0.1941, 0.6283, 0.1729, 0.6162, 0.1941, 0.6094, 0.1911, 0.6109, 0.17, 0.6094, 0.1911, 0.5994, 0.1886, 0.3329, 0.02577, 0.3278, 0.08026, 0.2909, 0.07143, 0.2895, 0.01723, 0.2909, 0.07143, 0.2484, 0.0648, 0.2436, 0.01154, 0.2484, 0.0648, 0.2025, 0.06271, 0.1962, 0.009957, 0.2025, 0.06271, 0.1595, 0.06598, 0.151, 0.01367, 0.1595, 0.06598, 0.1216, 0.0723, 0.1115, 0.02107, 0.1216, 0.0723, 0.0833, 0.07888, 0.0778, 0.02763, 0.0833, 0.07888, 0.03861, 0.07934, 0.4525, 0.06641, 0.4494, 0.1278, 0.4044, 0.1077, 0.416, 0.05304, 0.4044, 0.1077, 0.3639, 0.09152, 0.3751, 0.03762, 0.3639, 0.09152, 0.3278, 0.08026, 0.3278, 0.08026, 0.3042, 0.1464, 0.2737, 0.1331, 0.2909, 0.07143, 0.2737, 0.1331, 0.2362, 0.1284, 0.2484, 0.0648, 0.2362, 0.1284, 0.1957, 0.1264, 0.2025, 0.06271, 0.1957, 0.1264, 0.1572, 0.1279, 0.1595, 0.06598, 0.1572, 0.1279, 0.1223, 0.1331, 0.1216, 0.0723, 0.1223, 0.1331, 0.08633, 0.1419, 0.0833, 0.07888, 0.08633, 0.1419, 0.04257, 0.151, 0.4494, 0.1278, 0.4163, 0.1951, 0.377, 0.1685, 0.4044, 0.1077, 0.377, 0.1685, 0.3369, 0.1581, 0.3639, 0.09152, 0.3369, 0.1581, 0.3042, 0.1464, 0.2737, 0.1331, 0.2539, 0.2054, 0.2232, 0.2032, 0.2362, 0.1284, 0.2232, 0.2032, 0.191, 0.202, 0.1957, 0.1264, 0.191, 0.202, 0.1608, 0.2026, 0.1572, 0.1279, 0.1608, 0.2026, 0.134, 0.2065, 0.1223, 0.1331, 0.134, 0.2065, 0.1072, 0.2148, 0.08633, 0.1419, 0.1072, 0.2148, 0.07714, 0.2298, 0.4163, 0.1951, 0.3604, 0.2545, 0.3338, 0.2311, 0.377, 0.1685, 0.3338, 0.2311, 0.305, 0.2153, 0.2539, 0.2054, 0.2791, 0.2079, 0.2621, 0.26, 0.2232, 0.2032, 0.2539, 0.2054, 0.2369, 0.2569, 0.191, 0.202, 0.2232, 0.2032, 0.2109, 0.2545, 0.1608, 0.2026, 0.191, 0.202, 0.1848, 0.2543, 0.134, 0.2065, 0.1608, 0.2026, 0.1592, 0.2557, 0.1072, 0.2148, 0.134, 0.2065, 0.1354, 0.2575, 0.07714, 0.2298, 0.1072, 0.2148, 0.1165, 0.2593, 0.3338, 0.2311, 0.3604, 0.2545, 0.3161, 0.2732, 0.305, 0.2153, 0.3338, 0.2311, 0.3035, 0.267, 0.2791, 0.2079, 0.305, 0.2153, 0.2848, 0.263, 0.2521, 0.8607, 0.2439, 0.8654, 0.2355, 0.8528, 0.2611, 0.8625, 0.2521, 0.8607, 0.2547, 0.8459, 0.2668, 0.87, 0.2611, 0.8625, 0.2736, 0.8534, 0.2439, 0.8654, 0.2411, 0.8742, 0.2258, 0.8706, 0.2476, 0.9462, 0.2445, 0.9309, 0.2507, 0.932, 0.2445, 0.9309, 0.2291, 0.9344, 0.2302, 0.9282, 0.2291, 0.9344, 0.2322, 0.9497, 0.2258, 0.9487, 0.2322, 0.9497, 0.2476, 0.9462, 0.2463, 0.9524, 0.1019, 0.8621, 0.09592, 0.8655, 0.08982, 0.8563, 0.1085, 0.8634, 0.1019, 0.8621, 0.1039, 0.8512, 0.1127, 0.8689, 0.1085, 0.8634, 0.1177, 0.8567, 0.09592, 0.8655, 0.09392, 0.872, 0.08272, 0.8693, 0.3211, 0.8651, 0.3188, 0.8539, 0.3233, 0.8547, 0.3188, 0.8539, 0.3075, 0.8565, 0.3083, 0.852, 0.3075, 0.8565, 0.3098, 0.8677, 0.3051, 0.8669, 0.3098, 0.8677, 0.3211, 0.8651, 0.3201, 0.8697, 0.1114, 0.8298, 0.1032, 0.8345, 0.09489, 0.8219, 0.1205, 0.8315, 0.1114, 0.8298, 0.1141, 0.8149, 0.1262, 0.8391, 0.1205, 0.8315, 0.133, 0.8224, 0.1032, 0.8345, 0.1005, 0.8433, 0.08517, 0.8396, 0.285, 0.9452, 0.2816, 0.93, 0.2878, 0.931, 0.2816, 0.93, 0.2662, 0.9338, 0.2672, 0.9275, 0.2662, 0.9338, 0.2695, 0.9489, 0.2632, 0.948, 0.2695, 0.9489, 0.285, 0.9452, 0.2837, 0.9515, 0.1751, 0.904, 0.1646, 0.91, 0.154, 0.8939, 0.1867, 0.9063, 0.1751, 0.904, 0.1785, 0.8851, 0.194, 0.916, 0.1867, 0.9063, 0.2027, 0.8947, 0.1646, 0.91, 0.1611, 0.9213, 0.1415, 0.9167, 0.1969, 0.8313, 0.1929, 0.8118, 0.2008, 0.8131, 0.1929, 0.8118, 0.1731, 0.8163, 0.1745, 0.8084, 0.1731, 0.8163, 0.1771, 0.8358, 0.1689, 0.8346, 0.1771, 0.8358, 0.1969, 0.8313, 0.1952, 0.8393, 0.1774, 0.8654, 0.1697, 0.8698, 0.1619, 0.858, 0.1858, 0.8671, 0.1774, 0.8654, 0.1799, 0.8515, 0.1912, 0.8741, 0.1858, 0.8671, 0.1976, 0.8585, 0.1697, 0.8698, 0.1671, 0.878, 0.1528, 0.8746, 0.3663, 0.8602, 0.3635, 0.8459, 0.3692, 0.847, 0.3635, 0.8459, 0.349, 0.8491, 0.3501, 0.8433, 0.349, 0.8491, 0.3518, 0.8634, 0.3458, 0.8624, 0.3518, 0.8634, 0.3663, 0.8602, 0.365, 0.8661, 0.09426, 0.931, 0.08374, 0.937, 0.07308, 0.9209, 0.1058, 0.9333, 0.09426, 0.931, 0.09764, 0.912, 0.1131, 0.9429, 0.1058, 0.9333, 0.1218, 0.9216, 0.08374, 0.937, 0.08025, 0.9483, 0.06063, 0.9436, 0.3301, 0.946, 0.3263, 0.9265, 0.3342, 0.928, 0.3263, 0.9265, 0.3064, 0.9308, 0.308, 0.9229, 0.3064, 0.9308, 0.3102, 0.9503, 0.3021, 0.949, 0.3102, 0.9503, 0.3301, 0.946, 0.3283, 0.9541, 0.1776, 0.9359, 0.1671, 0.9419, 0.1564, 0.9258, 0.1892, 0.9382, 0.1776, 0.9359, 0.181, 0.9169, 0.1965, 0.9478, 0.1892, 0.9382, 0.2052, 0.9265, 0.1671, 0.9419, 0.1636, 0.9532, 0.144, 0.9485, 0.3252, 0.9026, 0.3212, 0.883, 0.3291, 0.8844, 0.3212, 0.883, 0.3014, 0.8873, 0.3029, 0.8794, 0.3014, 0.8873, 0.3052, 0.9069, 0.2971, 0.9055, 0.3052, 0.9069, 0.3252, 0.9026, 0.3233, 0.9106, 0.2506, 0.9017, 0.2429, 0.9061, 0.2351, 0.8943, 0.259, 0.9034, 0.2506, 0.9017, 0.2531, 0.8878, 0.2644, 0.9105, 0.259, 0.9034, 0.2708, 0.8949, 0.2429, 0.9061, 0.2403, 0.9144, 0.226, 0.911, 0.3704, 0.9001, 0.3675, 0.8858, 0.3733, 0.8869, 0.3675, 0.8858, 0.353, 0.8891, 0.3541, 0.8833, 0.353, 0.8891, 0.3559, 0.9034, 0.3499, 0.9024, 0.3559, 0.9034, 0.3704, 0.9001, 0.3691, 0.906, 0.0918, 0.8991, 0.08129, 0.9051, 0.07063, 0.889, 0.1034, 0.9014, 0.0918, 0.8991, 0.09519, 0.8802, 0.1107, 0.9111, 0.1034, 0.9014, 0.1194, 0.8898, 0.08129, 0.9051, 0.07779, 0.9164, 0.05818, 0.9118, 0.3761, 0.9457, 0.3722, 0.9262, 0.3801, 0.9277, 0.3722, 0.9262, 0.3524, 0.9305, 0.3539, 0.9226, 0.3524, 0.9305, 0.3562, 0.95, 0.348, 0.9486, 0.3562, 0.95, 0.3761, 0.9457, 0.3742, 0.9537, 0.3024, 0.3089, 0.2974, 0.3453, 0.2717, 0.3375, 0.2744, 0.3013, 0.2717, 0.3375, 0.2449, 0.3319, 0.2451, 0.2958, 0.2449, 0.3319, 0.2178, 0.3286, 0.215, 0.2931, 0.2178, 0.3286, 0.1907, 0.329, 0.1854, 0.2937, 0.1907, 0.329, 0.1643, 0.3313, 0.1574, 0.2966, 0.1643, 0.3313, 0.1377, 0.335, 0.1317, 0.3008, 0.1377, 0.335, 0.1099, 0.3388, 0.1089, 0.3045, 0.1099, 0.3388, 0.08048, 0.3387, 0.3514, 0.3239, 0.3511, 0.3656, 0.3232, 0.3549, 0.3283, 0.3175, 0.3232, 0.3549, 0.2974, 0.3453, 0.2974, 0.3453, 0.2819, 0.3856, 0.2579, 0.3782, 0.2717, 0.3375, 0.2579, 0.3782, 0.2333, 0.3732, 0.2449, 0.3319, 0.2333, 0.3732, 0.208, 0.3704, 0.2178, 0.3286, 0.208, 0.3704, 0.1878, 0.3716, 0.1907, 0.329, 0.1878, 0.3716, 0.1634, 0.3737, 0.1643, 0.3313, 0.1634, 0.3737, 0.1386, 0.3771, 0.1377, 0.335, 0.1386, 0.3771, 0.1117, 0.3817, 0.1099, 0.3388, 0.1117, 0.3817, 0.08235, 0.3862, 0.3511, 0.3656, 0.3307, 0.4119, 0.3063, 0.3961, 0.3232, 0.3549, 0.3063, 0.3961, 0.2819, 0.3856, 0.2819, 0.3856, 0.259, 0.4319, 0.2398, 0.4266, 0.2579, 0.3782, 0.2398, 0.4266, 0.2198, 0.4232, 0.1634, 0.3737, 0.1665, 0.4264, 0.1463, 0.4295, 0.1386, 0.3771, 0.1463, 0.4295, 0.125, 0.4335, 0.1117, 0.3817, 0.125, 0.4335, 0.1033, 0.4406, 0.3307, 0.4119, 0.2925, 0.4551, 0.2771, 0.4405, 0.3063, 0.3961, 0.2771, 0.4405, 0.259, 0.4319, 0.2398, 0.4266, 0.259, 0.4319, 0.2412, 0.4662, 0.2198, 0.4232, 0.2398, 0.4266, 0.2262, 0.4649, 0.2014, 0.4226, 0.2198, 0.4232, 0.2104, 0.4659, 0.1839, 0.4239, 0.2014, 0.4226, 0.1929, 0.4668, 0.1665, 0.4264, 0.1839, 0.4239, 0.1751, 0.4655, 0.1463, 0.4295, 0.1665, 0.4264, 0.1596, 0.4626, 0.125, 0.4335, 0.1463, 0.4295, 0.1471, 0.4602, 0.1033, 0.4406, 0.125, 0.4335, 0.1364, 0.4598, 0.2771, 0.4405, 0.2925, 0.4551, 0.2629, 0.4764, 0.259, 0.4319, 0.2771, 0.4405, 0.2543, 0.4703, 0.6377, 0.03405, 0.6355, 0.07064, 0.6138, 0.06682, 0.6145, 0.03027, 0.6138, 0.06682, 0.5918, 0.06402, 0.5907, 0.02769, 0.5918, 0.06402, 0.5695, 0.06265, 0.5668, 0.02661, 0.5695, 0.06265, 0.5475, 0.06266, 0.5434, 0.02736, 0.5475, 0.06266, 0.525, 0.06446, 0.5218, 0.02963, 0.525, 0.06446, 0.5021, 0.06675, 0.5031, 0.03172, 0.5021, 0.06675, 0.4785, 0.06599, 0.6994, 0.04574, 0.7029, 0.08546, 0.6794, 0.08048, 0.6809, 0.04308, 0.6794, 0.08048, 0.6572, 0.07528, 0.6601, 0.03855, 0.6572, 0.07528, 0.6355, 0.07064, 0.6355, 0.07064, 0.6246, 0.1163, 0.6041, 0.1128, 0.6138, 0.06682, 0.6041, 0.1128, 0.584, 0.11, 0.5918, 0.06402, 0.584, 0.11, 0.5636, 0.1083, 0.5695, 0.06265, 0.5636, 0.1083, 0.5424, 0.1084, 0.5475, 0.06266, 0.5424, 0.1084, 0.5242, 0.1097, 0.525, 0.06446, 0.5242, 0.1097, 0.5024, 0.113, 0.5021, 0.06675, 0.5024, 0.113, 0.4792, 0.1165, 0.7029, 0.08546, 0.69, 0.1346, 0.6676, 0.1267, 0.6794, 0.08048, 0.6676, 0.1267, 0.6457, 0.1208, 0.6572, 0.07528, 0.6457, 0.1208, 0.6246, 0.1163, 0.6246, 0.1163, 0.6109, 0.17, 0.5936, 0.1679, 0.6041, 0.1128, 0.5936, 0.1679, 0.5764, 0.1657, 0.584, 0.11, 0.5764, 0.1657, 0.5595, 0.1638, 0.5636, 0.1083, 0.5595, 0.1638, 0.5432, 0.1627, 0.5024, 0.113, 0.5161, 0.1664, 0.5011, 0.1741, 0.6676, 0.1267, 0.6452, 0.1792, 0.6283, 0.1729, 0.6457, 0.1208, 0.6283, 0.1729, 0.6109, 0.17, 0.5936, 0.1679, 0.6109, 0.17, 0.5994, 0.1886, 0.5764, 0.1657, 0.5936, 0.1679, 0.5881, 0.188, 0.5595, 0.1638, 0.5764, 0.1657, 0.5765, 0.1898, 0.5432, 0.1627, 0.5595, 0.1638, 0.5651, 0.1935, 0.5297, 0.1622, 0.5432, 0.1627, 0.5537, 0.1973, 0.5161, 0.1664, 0.5297, 0.1622, 0.5425, 0.2001, 0.5011, 0.1741, 0.5161, 0.1664, 0.5325, 0.2012, 0.6452, 0.1792, 0.6549, 0.1947, 0.618, 0.1969, 0.6283, 0.1729, 0.6452, 0.1792, 0.6162, 0.1941, 0.6109, 0.17, 0.6283, 0.1729, 0.6094, 0.1911])
me_mesh_009.materials.append(mat_material_001)
me_mesh_009.use_remesh_fix_poles = True
me_mesh_009.use_remesh_preserve_attributes = False
me_mesh_009.use_mirror_vertex_groups = False
me_mesh_009.update()
me_mesh_009.normals_split_custom_set([tuple(v) for v in zip(*[iter([0.02805, 0.9809, 0.1923, 0.02805, 0.9809, 0.1923, 0.02805, 0.9809, 0.1923, 0.2346, 0.9456, 0.2253, 0.2346, 0.9456, 0.2253, 0.2346, 0.9456, 0.2253, 0.3984, 0.9071, 0.1355, 0.3984, 0.9071, 0.1355, 0.3984, 0.9071, 0.1355, 0.4633, 0.8852, -0.04245, 0.4633, 0.8852, -0.04245, 0.4633, 0.8852, -0.04245, 0.402, 0.8821, -0.2456, 0.402, 0.8821, -0.2456, 0.402, 0.8821, -0.2456, 0.2318, 0.89, -0.3927, 0.2318, 0.89, -0.3927, 0.2318, 0.89, -0.3927, 0.02261, 0.9056, -0.4235, 0.02261, 0.9056, -0.4235, 0.02261, 0.9056, -0.4235, -0.1429, 0.9322, -0.3325, -0.1429, 0.9322, -0.3325, -0.1429, 0.9322, -0.3325, -0.2061, 0.9661, -0.1558, -0.2061, 0.9661, -0.1558, -0.2061, 0.9661, -0.1558, -0.1421, 0.9888, 0.0452, -0.1421, 0.9888, 0.0452, -0.1421, 0.9888, 0.0452, -0.2016, 0.6503, 0.7324, -0.2016, 0.6503, 0.7324, -0.2016, 0.6503, 0.7324, 0.337, 0.5416, 0.7701, 0.337, 0.5416, 0.7701, 0.337, 0.5416, 0.7701, 0.7292, 0.4409, 0.5233, 0.7292, 0.4409, 0.5233, 0.7292, 0.4409, 0.5233, 0.917, 0.3883, 0.09106, 0.917, 0.3883, 0.09108, 0.917, 0.3883, 0.09107, 0.8071, 0.3837, -0.4487, 0.8071, 0.3837, -0.4487, 0.8071, 0.3837, -0.4487, 0.3482, 0.405, -0.8454, 0.3482, 0.405, -0.8454, 0.3482, 0.405, -0.8454, -0.2006, 0.4401, -0.8752, -0.2006, 0.4401, -0.8752, -0.2006, 0.4401, -0.8752, -0.5982, 0.5024, -0.6243, -0.5982, 0.5024, -0.6243, -0.5982, 0.5024, -0.6243, -0.7806, 0.5934, -0.1962, -0.7806, 0.5934, -0.1962, -0.7806, 0.5934, -0.1962, -0.6605, 0.6716, 0.3357, -0.6605, 0.6716, 0.3357, -0.6605, 0.6716, 0.3357, -0.3256, 0.1453, 0.9343, -0.3256, 0.1453, 0.9343, -0.3256, 0.1453, 0.9343, 0.3101, 0.05853, 0.9489, 0.3101, 0.05853, 0.9489, 0.3101, 0.05853, 0.9489, 0.756, -0.03503, 0.6536, 0.756, -0.03504, 0.6536, 0.756, -0.03503, 0.6536, 0.9791, -0.1183, 0.1657, 0.9791, -0.1183, 0.1657, 0.9791, -0.1183, 0.1657, 0.8691, -0.1705, -0.4644, 0.8691, -0.1705, -0.4644, 0.8691, -0.1705, -0.4644, 0.3256, -0.1453, -0.9343, 0.3256, -0.1453, -0.9343, 0.3256, -0.1453, -0.9343, -0.3101, -0.05853, -0.9489, -0.3101, -0.05853, -0.9489, -0.3101, -0.05853, -0.9489, -0.756, 0.03503, -0.6536, -0.756, 0.03503, -0.6536, -0.756, 0.03503, -0.6536, -0.9807, 0.1059, -0.1643, -0.9807, 0.1059, -0.1643, -0.9807, 0.1059, -0.1643, -0.8714, 0.154, 0.4657, -0.8712, 0.1542, 0.4661, -0.8725, 0.1526, 0.4641, -0.3323, -0.1132, 0.9364, -0.3323, -0.1132, 0.9364, -0.3323, -0.1132, 0.9364, 0.2698, -0.1719, 0.9474, 0.2698, -0.1719, 0.9474, 0.2698, -0.1719, 0.9474, 0.7071, -0.2519, 0.6608, 0.7071, -0.2519, 0.6608, 0.7071, -0.2519, 0.6608, 0.9205, -0.3438, 0.1856, 0.9205, -0.3438, 0.1856, 0.9205, -0.3438, 0.1856, 0.8055, -0.4159, -0.4222, 0.8055, -0.4159, -0.4222, 0.8055, -0.4159, -0.4222, 0.2799, -0.3915, -0.8765, 0.2799, -0.3915, -0.8765, 0.2801, -0.3911, -0.8767, -0.3334, -0.2857, -0.8984, -0.3334, -0.2857, -0.8984, -0.3334, -0.2857, -0.8984, -0.7676, -0.1835, -0.6141, -0.7676, -0.1835, -0.6141, -0.7676, -0.1835, -0.6141, -0.9796, -0.1268, -0.1557, -0.9796, -0.1268, -0.1557, -0.9796, -0.1268, -0.1557, -0.8736, -0.09504, 0.4773, -0.8736, -0.09504, 0.4773, -0.8736, -0.09504, 0.4773, -0.226, -0.7505, 0.621, -0.226, -0.7505, 0.621, -0.226, -0.7505, 0.621, 0.1724, -0.8204, 0.5453, 0.1724, -0.8204, 0.5453, 0.1724, -0.8204, 0.5453, 0.3491, -0.8884, 0.2982, 0.3491, -0.8884, 0.2982, 0.3491, -0.8884, 0.2982, 0.3515, -0.9346, 0.05399, 0.3515, -0.9346, 0.05399, 0.3515, -0.9346, 0.05399, 0.2842, -0.9464, -0.1537, 0.2842, -0.9464, -0.1537, 0.2842, -0.9464, -0.1537, 0.1384, -0.9145, -0.3802, 0.1384, -0.9145, -0.3802, 0.1384, -0.9145, -0.3802, -0.1757, -0.8125, -0.5558, -0.1757, -0.8125, -0.5558, -0.1757, -0.8125, -0.5558, -0.5558, -0.6824, -0.4748, -0.5558, -0.6824, -0.4748, -0.5558, -0.6824, -0.4748, -0.7674, -0.6303, -0.1179, -0.7674, -0.6303, -0.1179, -0.7674, -0.6303, -0.1179, -0.649, -0.675, 0.3509, -0.649, -0.675, 0.3509, -0.649, -0.675, 0.3509, -0.3749, -0.8712, -0.3168, -0.375, -0.8711, -0.3172, -0.375, -0.8711, -0.3171, -0.6287, -0.3416, -0.6986, -0.6287, -0.3416, -0.6986, -0.6287, -0.3416, -0.6986, -0.2152, 0.1914, -0.9576, -0.2152, 0.1914, -0.9576, -0.2152, 0.1915, -0.9576, 0.3193, 0.583, -0.7471, 0.3193, 0.583, -0.7471, 0.3193, 0.583, -0.7471, 0.8473, 0.3459, -0.4031, 0.8473, 0.3459, -0.4031, 0.8473, 0.3459, -0.4031, 0.9924, -0.07814, 0.0953, 0.9924, -0.07814, 0.0953, 0.9924, -0.07814, 0.0953, 0.6939, -0.6923, 0.1978, 0.6939, -0.6925, 0.1975, 0.6939, -0.6925, 0.1975, 0.07207, -0.9834, 0.1665, 0.07207, -0.9834, 0.1665, 0.07207, -0.9834, 0.1665, 0.1318, 0.8597, 0.4935, 0.1318, 0.8597, 0.4935, 0.1318, 0.8597, 0.4935, -0.1317, 0.5311, 0.837, -0.1319, 0.5311, 0.837, -0.1318, 0.5311, 0.837, 0.001004, 0.025, 0.9997, 0.001004, 0.025, 0.9997, 0.001004, 0.025, 0.9997, -0.5013, 0.1555, 0.8512, -0.5014, 0.1556, 0.8511, -0.5014, 0.1556, 0.8511, -0.8264, -0.1058, 0.553, -0.8264, -0.1058, 0.553, -0.8264, -0.1058, 0.553, -0.7593, 0.4128, 0.5031, -0.7593, 0.4128, 0.5031, -0.7593, 0.4128, 0.5031, -0.7019, 0.7076, 0.08216, -0.7019, 0.7076, 0.08216, -0.7019, 0.7076, 0.08216, -0.3991, 0.781, 0.4803, -0.3992, 0.7811, 0.4802, -0.3991, 0.7811, 0.4802, -0.9317, 0.2743, 0.2381, -0.9317, 0.2743, 0.2381, -0.9317, 0.2743, 0.2381, -0.2639, 0.946, 0.1882, -0.2639, 0.946, 0.1882, -0.2639, 0.946, 0.1882, 0.2446, 0.482, 0.8414, 0.2446, 0.482, 0.8414, 0.2446, 0.482, 0.8414, -0.4496, -0.2095, 0.8683, -0.4496, -0.2095, 0.8683, -0.4496, -0.2095, 0.8683, -0.9205, -0.3476, -0.1785, -0.9205, -0.3476, -0.1785, -0.9205, -0.3476, -0.1785, -0.7727, 0.1861, -0.6069, -0.7727, 0.1861, -0.6069, -0.7727, 0.1861, -0.6069, -0.1442, 0.2476, -0.9581, -0.1441, 0.2476, -0.9581, -0.1442, 0.2476, -0.9581, 0.532, 0.1434, -0.8345, 0.532, 0.1434, -0.8345, 0.532, 0.1434, -0.8345, 0.7761, -0.3864, -0.4983, 0.7761, -0.3864, -0.4983, 0.7761, -0.3864, -0.4983, 0.6439, -0.7641, 0.03957, 0.6439, -0.7641, 0.03957, 0.6439, -0.7641, 0.03957, 0.01617, -0.971, 0.2386, 0.01615, -0.971, 0.2387, 0.01618, -0.971, 0.2386, -0.6247, -0.7268, 0.2854, -0.6247, -0.7268, 0.2854, -0.6247, -0.7268, 0.2854, 0.7683, 0.5221, 0.3704, 0.7683, 0.5221, 0.3704, 0.7683, 0.5221, 0.3704, 0.4002, 0.498, 0.7693, 0.4, 0.4981, 0.7693, 0.4001, 0.4981, 0.7693, 0.1552, 0.05838, 0.9862, 0.1552, 0.05838, 0.9862, 0.1552, 0.05838, 0.9862, -0.1199, 0.504, 0.8553, -0.1199, 0.504, 0.8553, -0.1199, 0.504, 0.8553, -0.5708, 0.5442, 0.6148, -0.5708, 0.5442, 0.6148, -0.5708, 0.5442, 0.6148, -0.1637, 0.8535, 0.4948, -0.1633, 0.8535, 0.4949, -0.1635, 0.8535, 0.4948, 0.02742, 0.9989, 0.03674, 0.02742, 0.9989, 0.03674, 0.02742, 0.9989, 0.03674, 0.3436, 0.8488, 0.4019, 0.3436, 0.8488, 0.4018, 0.3436, 0.8488, 0.4018, -0.4174, 0.8703, 0.2615, -0.4174, 0.8703, 0.2615, -0.4174, 0.8703, 0.2615, 0.5142, 0.8537, 0.08291, 0.5142, 0.8537, 0.08291, 0.5142, 0.8537, 0.08291, 0.6262, 0.1933, 0.7553, 0.6262, 0.1933, 0.7553, 0.6262, 0.1933, 0.7553, -0.3407, 0.2143, 0.9154, -0.3407, 0.2143, 0.9154, -0.3407, 0.2143, 0.9154, -0.6514, -0.6931, 0.3087, -0.6514, -0.6931, 0.3087, -0.6513, -0.6931, 0.3087, -0.6855, -0.617, -0.3865, -0.6855, -0.617, -0.3865, -0.6855, -0.617, -0.3865, -0.1001, -0.5799, -0.8085, -0.1001, -0.5799, -0.8085, -0.1001, -0.5799, -0.8085, 0.5319, -0.2905, -0.7954, 0.5319, -0.2905, -0.7954, 0.5319, -0.2905, -0.7954, 0.928, -0.2753, -0.2512, 0.928, -0.2753, -0.2512, 0.928, -0.2753, -0.2512, 0.8946, -0.1756, 0.4108, 0.8947, -0.1753, 0.4109, 0.8947, -0.1753, 0.4109, 0.3927, -0.4057, 0.8253, 0.3928, -0.4057, 0.8253, 0.3927, -0.4057, 0.8254, -0.2908, -0.4785, 0.8285, -0.2908, -0.4785, 0.8285, -0.2908, -0.4785, 0.8285, 0.4145, 0.8718, -0.2612, 0.4145, 0.8718, -0.2612, 0.4145, 0.8717, -0.2613, 0.03931, 0.9928, 0.1135, 0.03933, 0.9928, 0.1135, 0.03932, 0.9928, 0.1135, -0.02367, 0.7865, 0.6171, -0.02367, 0.7865, 0.6171, -0.02367, 0.7865, 0.6171, -0.4405, 0.8527, 0.2807, -0.4406, 0.8526, 0.281, -0.4405, 0.8528, 0.2807, -0.8275, 0.5314, 0.1813, -0.8275, 0.5314, 0.1813, -0.8275, 0.5314, 0.1813, -0.5773, 0.7915, -0.2004, -0.5774, 0.7915, -0.2004, -0.5775, 0.7915, -0.2, -0.4041, 0.6326, -0.6607, -0.4041, 0.6326, -0.6607, -0.4041, 0.6326, -0.6607, -0.1087, 0.9224, -0.3706, -0.1087, 0.9224, -0.3705, -0.1087, 0.9224, -0.3705, -0.779, 0.5387, -0.3209, -0.779, 0.5387, -0.3209, -0.779, 0.5387, -0.3209, 0.08666, 0.7688, -0.6336, 0.08666, 0.7688, -0.6336, 0.08666, 0.7688, -0.6336, 0.3729, 0.8898, 0.263, 0.3729, 0.8898, 0.263, 0.3729, 0.8898, 0.263, -0.5237, 0.6354, 0.5674, -0.5237, 0.6354, 0.5674, -0.5237, 0.6354, 0.5674, 0.3166, -0.851, -0.419, 0.3165, -0.851, -0.419, 0.3166, -0.851, -0.419, 0.8609, -0.4627, -0.2114, 0.8609, -0.4627, -0.2114, 0.8609, -0.4627, -0.2114, 0.8907, -0.1378, 0.4333, 0.8907, -0.1377, 0.4333, 0.8907, -0.1378, 0.4333, 0.4651, 0.2084, 0.8604, 0.4651, 0.2084, 0.8604, 0.4651, 0.2084, 0.8604, -0.1717, 0.02849, 0.9847, -0.1716, 0.02848, 0.9847, -0.1717, 0.02849, 0.9847, -0.7157, -0.2026, 0.6684, -0.7157, -0.2026, 0.6684, -0.7157, -0.2026, 0.6684, -0.7157, -0.678, 0.1678, -0.7153, -0.6783, 0.1679, -0.7157, -0.678, 0.1678, -0.3508, -0.8522, -0.3882, -0.3508, -0.8522, -0.3882, -0.3508, -0.8522, -0.3882, -0.2967, 0.9455, 0.1341, -0.2967, 0.9455, 0.1341, -0.2967, 0.9455, 0.1341, -0.4472, 0.814, -0.3707, -0.4474, 0.8137, -0.3711, -0.4472, 0.814, -0.3707, -0.7466, 0.3872, -0.541, -0.7466, 0.3872, -0.541, -0.7466, 0.3872, -0.541, -0.2924, 0.5365, -0.7916, -0.2924, 0.5365, -0.7916, -0.2924, 0.5365, -0.7916, 0.08967, 0.2423, -0.966, 0.08978, 0.2428, -0.9659, 0.08978, 0.2428, -0.9659, 0.1797, 0.6883, -0.7028, 0.1796, 0.6884, -0.7027, 0.1797, 0.6884, -0.7027, 0.5133, 0.7953, -0.3226, 0.5133, 0.7953, -0.3226, 0.5133, 0.7953, -0.3226, 0.03567, 0.9572, -0.2872, 0.03569, 0.9572, -0.2871, 0.03568, 0.9572, -0.2871, 0.4627, 0.4936, -0.7364, 0.4627, 0.4936, -0.7364, 0.4627, 0.4936, -0.7364, 0.1994, 0.9793, 0.03469, 0.1994, 0.9793, 0.03469, 0.1994, 0.9793, 0.03469, -0.6987, 0.7074, -0.1069, -0.6987, 0.7074, -0.1069, -0.6987, 0.7074, -0.1069, -0.4049, 0.1999, -0.8922, -0.4049, 0.1999, -0.8922, -0.4049, 0.1999, -0.8922, 0.6545, -0.2298, -0.7203, 0.6545, -0.2298, -0.7203, 0.6545, -0.2298, -0.7203, 0.9801, 0.07872, -0.1825, 0.98, 0.07872, -0.1825, 0.98, 0.07872, -0.1825, 0.8562, -0.09838, 0.5072, 0.8562, -0.09837, 0.5073, 0.8562, -0.09839, 0.5072, 0.3152, -0.2617, 0.9122, 0.3152, -0.2617, 0.9122, 0.3152, -0.2617, 0.9122, -0.1892, -0.6652, 0.7223, -0.1892, -0.6652, 0.7223, -0.1892, -0.6652, 0.7223, -0.5782, -0.793, 0.1916, -0.5782, -0.793, 0.1916, -0.5782, -0.793, 0.1916, -0.3672, -0.8052, -0.4656, -0.3672, -0.8052, -0.4656, -0.3672, -0.8052, -0.4656, 0.04913, -0.4575, -0.8878, 0.04913, -0.4575, -0.8878, 0.04913, -0.4575, -0.8878, -0.6701, 0.485, 0.5619, -0.6701, 0.485, 0.5619, -0.6701, 0.485, 0.5619, -0.7402, 0.6701, 0.05574, -0.7403, 0.67, 0.05585, -0.7402, 0.67, 0.0558, -0.8281, 0.3874, -0.4051, -0.8283, 0.3871, -0.4052, -0.8283, 0.3871, -0.4052, -0.4738, 0.7936, -0.3817, -0.4738, 0.7937, -0.3816, -0.4738, 0.7936, -0.3816, 0.0002687, 0.818, -0.5752, 0.0002687, 0.818, -0.5752, 0.0002687, 0.818, -0.5752, -0.1116, 0.9895, -0.09147, -0.1116, 0.9895, -0.09152, -0.1116, 0.9895, -0.09149, 0.1374, 0.9241, 0.3566, 0.1374, 0.9241, 0.3566, 0.1374, 0.9241, 0.3566, -0.3643, 0.8668, 0.3405, -0.3643, 0.8668, 0.3405, -0.3643, 0.8668, 0.3405, 0.2278, 0.9623, -0.1486, 0.2278, 0.9623, -0.1486, 0.2278, 0.9623, -0.1486, -0.2324, 0.7265, 0.6467, -0.2324, 0.7265, 0.6467, -0.2324, 0.7265, 0.6467, -0.9291, 0.348, 0.1255, -0.9291, 0.348, 0.1255, -0.9291, 0.348, 0.1255, -0.4319, 0.5867, -0.685, -0.4319, 0.5867, -0.685, -0.4318, 0.587, -0.6849, 0.05464, -0.4137, -0.9088, 0.05461, -0.4137, -0.9088, 0.05466, -0.4137, -0.9088, 0.6122, -0.5917, -0.5245, 0.6122, -0.5917, -0.5245, 0.6122, -0.5917, -0.5245, 0.5643, -0.8093, 0.1628, 0.5643, -0.8093, 0.1628, 0.5643, -0.8093, 0.1628, 0.2065, -0.6449, 0.7358, 0.2065, -0.6449, 0.7358, 0.2065, -0.6449, 0.7358, -0.4506, -0.4987, 0.7404, -0.4506, -0.4987, 0.7404, -0.4506, -0.4987, 0.7404, -0.9084, -0.1605, 0.3862, -0.9084, -0.1605, 0.3862, -0.9084, -0.1605, 0.3862, -0.9432, -0.1363, -0.3029, -0.9432, -0.1363, -0.3029, -0.9432, -0.1363, -0.3029, -0.5252, -0.08773, -0.8464, -0.5252, -0.08773, -0.8464, -0.5252, -0.08773, -0.8464, 0.09246, 0.6344, 0.7674, 0.09246, 0.6344, 0.7674, 0.09246, 0.6344, 0.7674, 0.07163, 0.9443, 0.3213, 0.07171, 0.9443, 0.3212, 0.07167, 0.9443, 0.3212, -0.3045, 0.9494, -0.07725, -0.3045, 0.9494, -0.07725, -0.3048, 0.9493, -0.07725, 0.2249, 0.9571, -0.1829, 0.225, 0.9571, -0.1828, 0.225, 0.9571, -0.1828, 0.4863, 0.6911, -0.5347, 0.4863, 0.6911, -0.5347, 0.4863, 0.6911, -0.5347, 0.6617, 0.7485, -0.04279, 0.6618, 0.7485, -0.04284, 0.6618, 0.7485, -0.04282, 0.8683, 0.4062, 0.2847, 0.8683, 0.4062, 0.2847, 0.8683, 0.4062, 0.2847, 0.5162, 0.728, 0.4512, 0.5161, 0.7281, 0.4511, 0.5161, 0.7281, 0.4511, 0.8339, 0.5066, -0.2189, 0.8339, 0.5066, -0.2189, 0.8339, 0.5066, -0.2189, 0.5616, 0.4586, 0.6887, 0.5615, 0.4589, 0.6885, 0.5615, 0.4589, 0.6885, -0.271, 0.8488, 0.4539, -0.271, 0.8488, 0.4539, -0.271, 0.8488, 0.4539, 0.02278, 0.8764, -0.481, 0.02278, 0.8764, -0.481, 0.02278, 0.8764, -0.481, 0.2696, -0.7277, -0.6306, 0.2696, -0.7277, -0.6307, 0.2696, -0.7278, -0.6306, 0.4498, -0.1018, -0.8873, 0.4498, -0.1018, -0.8873, 0.4498, -0.1018, -0.8873, 0.7691, 0.4104, -0.4899, 0.7691, 0.4104, -0.4899, 0.7691, 0.4104, -0.4899, 0.7239, 0.6729, 0.1522, 0.7239, 0.6729, 0.1522, 0.7239, 0.6729, 0.1522, 0.6409, 0.3, 0.7066, 0.6409, 0.3, 0.7066, 0.6409, 0.3, 0.7066, 0.298, -0.2326, 0.9258, 0.298, -0.2326, 0.9258, 0.298, -0.2326, 0.9258, 0.1766, -0.8074, 0.563, 0.1766, -0.8074, 0.563, 0.1766, -0.8074, 0.563, 0.01095, -0.997, -0.07658, 0.01095, -0.997, -0.07658, 0.01095, -0.997, -0.07658, -0.5215, 0.7144, 0.4666, -0.5215, 0.7144, 0.4666, -0.5215, 0.7144, 0.4666, -0.8895, 0.363, 0.2774, -0.8897, 0.3626, 0.2774, -0.8895, 0.363, 0.2774, -0.9185, -0.1795, 0.3523, -0.9185, -0.1795, 0.3523, -0.9185, -0.1795, 0.3523, -0.9901, 0.04683, -0.1324, -0.9901, 0.04692, -0.1325, -0.9901, 0.04688, -0.1324, -0.8036, -0.1007, -0.5866, -0.8036, -0.1007, -0.5866, -0.8036, -0.1007, -0.5866, -0.8043, 0.4028, -0.4369, -0.8043, 0.4028, -0.4369, -0.8043, 0.4028, -0.4369, -0.438, 0.7662, -0.4702, -0.438, 0.7662, -0.4702, -0.438, 0.7662, -0.4702, -0.6986, 0.7143, -0.04001, -0.6985, 0.7145, -0.04007, -0.6986, 0.7144, -0.04004, -0.6076, 0.3463, -0.7148, -0.6076, 0.3463, -0.7148, -0.6076, 0.3463, -0.7148, -0.4029, 0.9151, 0.0164, -0.4029, 0.9151, 0.0164, -0.4029, 0.9151, 0.0164, -0.7448, 0.2619, 0.6137, -0.7448, 0.2619, 0.6137, -0.7448, 0.2619, 0.6137, -0.9357, -0.3177, -0.1535, -0.9357, -0.3177, -0.1535, -0.9357, -0.3177, -0.1535, -0.1359, -0.1734, -0.9754, -0.1358, -0.1731, -0.9755, -0.1359, -0.1734, -0.9754, 0.2384, 0.4109, -0.88, 0.2384, 0.4109, -0.88, 0.2384, 0.4109, -0.88, 0.7886, 0.4551, -0.4135, 0.7886, 0.4551, -0.4135, 0.7886, 0.455, -0.4136, 0.945, 0.2353, 0.2272, 0.945, 0.2353, 0.2272, 0.945, 0.2353, 0.2272, 0.8027, -0.3805, 0.4593, 0.8027, -0.3805, 0.4593, 0.8026, -0.3805, 0.4594, 0.3127, -0.8377, 0.4477, 0.3127, -0.8377, 0.4477, 0.3127, -0.8377, 0.4477, -0.07795, -0.9919, -0.1004, -0.07805, -0.9919, -0.1005, -0.07787, -0.9919, -0.1004, -0.3964, -0.676, -0.6212, -0.3964, -0.676, -0.6212, -0.3964, -0.676, -0.6212, -0.1218, 0.3244, 0.938, -0.1218, 0.3244, 0.938, -0.1218, 0.3244, 0.938, -0.6225, 0.2707, 0.7343, -0.6225, 0.2707, 0.7343, -0.6225, 0.2707, 0.7343, -0.8525, -0.1657, 0.4957, -0.8525, -0.1657, 0.4957, -0.8525, -0.1657, 0.4957, -0.8983, 0.3309, 0.2892, -0.8983, 0.3309, 0.2892, -0.8983, 0.3309, 0.2892, -0.8537, 0.4812, -0.1989, -0.8537, 0.4812, -0.1989, -0.8537, 0.4812, -0.1989, -0.6331, 0.7489, 0.1957, -0.6331, 0.7489, 0.1956, -0.6331, 0.7489, 0.1956, -0.1619, 0.9568, 0.2417, -0.1619, 0.9568, 0.2417, -0.1619, 0.9568, 0.2417, -0.3559, 0.6932, 0.6267, -0.3559, 0.6932, 0.6267, -0.3559, 0.6932, 0.6267, -0.5175, 0.848, -0.1143, -0.5175, 0.848, -0.1143, -0.5175, 0.848, -0.1143, -0.0002347, 0.7392, 0.6735, -0.0002347, 0.7392, 0.6735, -0.0002347, 0.7392, 0.6735, -0.4822, -0.05315, 0.8745, -0.4822, -0.05315, 0.8745, -0.4822, -0.05315, 0.8745, -0.9965, 0.06846, 0.04879, -0.9965, 0.06846, 0.04879, -0.9965, 0.06846, 0.04879, -0.4324, -0.6444, -0.6307, -0.4324, -0.6444, -0.6306, -0.4324, -0.6444, -0.6307, 0.1807, -0.4244, -0.8873, 0.1807, -0.4244, -0.8873, 0.1807, -0.4244, -0.8873, 0.7827, -0.3839, -0.4899, 0.7829, -0.3836, -0.4899, 0.7828, -0.3836, -0.4899, 0.9693, -0.1932, 0.1523, 0.9693, -0.1932, 0.1523, 0.9693, -0.1932, 0.1523, 0.6183, -0.3442, 0.7066, 0.6183, -0.3442, 0.7066, 0.6183, -0.3442, 0.7066, -0.01491, -0.3775, 0.9259, -0.01482, -0.3775, 0.9259, -0.01482, -0.3775, 0.9259, -0.5514, -0.6156, 0.563, -0.5514, -0.6156, 0.563, -0.5514, -0.6156, 0.563, -0.8021, -0.5922, -0.07664, -0.8021, -0.5922, -0.07664, -0.8021, -0.5922, -0.07664, 0.2743, 0.8408, 0.4666, 0.2743, 0.8408, 0.4666, 0.2743, 0.8408, 0.4666, -0.2265, 0.9336, 0.2775, -0.2266, 0.9337, 0.2773, -0.2266, 0.9337, 0.2774, -0.683, 0.6398, 0.3524, -0.683, 0.6398, 0.3524, -0.683, 0.6398, 0.3524, -0.5413, 0.8303, -0.1325, -0.5413, 0.8303, -0.1324, -0.5413, 0.8303, -0.1324, -0.5518, 0.5928, -0.5866, -0.5518, 0.5928, -0.5866, -0.5518, 0.5928, -0.5866, -0.1439, 0.8879, -0.4369, -0.1439, 0.888, -0.4368, -0.1439, 0.888, -0.4368, 0.365, 0.8036, -0.4702, 0.365, 0.8036, -0.4702, 0.365, 0.8036, -0.4702, 0.1706, 0.9845, -0.04, 0.1707, 0.9845, -0.04003, 0.1706, 0.9845, -0.04002, -0.07464, 0.6953, -0.7148, -0.07464, 0.6953, -0.7148, -0.07464, 0.6953, -0.7148, 0.5064, 0.8622, 0.01631, 0.5064, 0.8622, 0.01631, 0.5064, 0.8622, 0.01631, -0.2235, 0.7572, 0.6137, -0.2235, 0.7572, 0.6137, -0.2235, 0.7572, 0.6137, -0.8051, 0.5729, -0.1535, -0.8051, 0.5729, -0.1535, -0.8051, 0.5729, -0.1535, -0.7026, 0.6839, 0.1965, -0.7026, 0.6839, 0.1965, -0.7026, 0.6839, 0.1965, -0.5392, 0.8159, 0.2088, -0.5392, 0.8159, 0.2088, -0.5392, 0.8159, 0.2088, -0.3967, 0.9127, 0.0981, -0.3967, 0.9127, 0.0981, -0.3967, 0.9127, 0.0981, -0.3293, 0.9396, -0.09335, -0.3293, 0.9396, -0.09335, -0.3293, 0.9396, -0.09335, -0.362, 0.8847, -0.2939, -0.362, 0.8847, -0.2939, -0.362, 0.8847, -0.2939, -0.4816, 0.7662, -0.4255, -0.4816, 0.7662, -0.4255, -0.4816, 0.7662, -0.4255, -0.6418, 0.6301, -0.4371, -0.6418, 0.6301, -0.4371, -0.6418, 0.6301, -0.4371, -0.7822, 0.5309, -0.326, -0.7822, 0.5309, -0.326, -0.7822, 0.5309, -0.326, -0.8517, 0.5065, -0.1349, -0.8517, 0.5065, -0.1349, -0.8517, 0.5065, -0.1349, -0.8222, 0.5654, 0.06492, -0.8222, 0.5654, 0.06492, -0.8222, 0.5654, 0.06492, -0.6059, 0.2858, 0.7424, -0.6059, 0.2858, 0.7424, -0.6059, 0.2858, 0.7424, -0.1839, 0.6215, 0.7616, -0.1838, 0.6215, 0.7616, -0.1839, 0.6215, 0.7616, 0.1754, 0.8624, 0.4748, 0.1754, 0.8624, 0.4748, 0.1754, 0.8624, 0.4748, 0.3506, 0.9365, -0.007964, 0.3506, 0.9365, -0.007937, 0.3506, 0.9365, -0.007955, 0.2749, 0.805, -0.5258, 0.2749, 0.805, -0.5258, 0.2749, 0.805, -0.5258, -0.03458, 0.4984, -0.8662, -0.03455, 0.4984, -0.8662, -0.03457, 0.4984, -0.8662, -0.445, 0.1486, -0.8831, -0.445, 0.1486, -0.8831, -0.445, 0.1486, -0.8831, -0.7973, -0.1008, -0.5951, -0.7973, -0.1008, -0.5951, -0.7973, -0.1005, -0.5952, -0.9795, -0.1664, -0.1136, -0.9795, -0.1664, -0.1136, -0.9795, -0.1664, -0.1136, -0.9154, -0.02069, 0.402, -0.9154, -0.02071, 0.402, -0.9154, -0.0207, 0.402, -0.3321, -0.1236, 0.9351, -0.3321, -0.1236, 0.9351, -0.3321, -0.1236, 0.9351, 0.1508, 0.2732, 0.9501, 0.1508, 0.2732, 0.9501, 0.1508, 0.2732, 0.9501, 0.5598, 0.5544, 0.6158, 0.5598, 0.5544, 0.6158, 0.5598, 0.5544, 0.6158, 0.7684, 0.6371, 0.061, 0.7684, 0.6371, 0.061, 0.7684, 0.6371, 0.061, 0.692, 0.4799, -0.5393, 0.692, 0.4799, -0.5393, 0.692, 0.4799, -0.5393, 0.3321, 0.1236, -0.9351, 0.3321, 0.1236, -0.9351, 0.3321, 0.1236, -0.9351, -0.1508, -0.2732, -0.9501, -0.1508, -0.2732, -0.9501, -0.1508, -0.2732, -0.9501, -0.5598, -0.5544, -0.6158, -0.5598, -0.5544, -0.6158, -0.5598, -0.5544, -0.6158, -0.7684, -0.6371, -0.06099, -0.7684, -0.6371, -0.06097, -0.7684, -0.6371, -0.06098, -0.692, -0.4799, 0.5393, -0.692, -0.4799, 0.5393, -0.692, -0.4799, 0.5393, -0.1786, -0.2973, 0.9379, -0.1786, -0.2973, 0.9379, -0.1786, -0.2973, 0.9379, 0.2882, 0.09319, 0.953, 0.2882, 0.0932, 0.953, 0.2882, 0.0932, 0.953, 0.6852, 0.37, 0.6274, 0.6852, 0.37, 0.6274, 0.6852, 0.37, 0.6274, 0.8179, 0.29, -0.4969, 0.8179, 0.29, -0.4969, 0.8179, 0.29, -0.4969, 0.4678, -0.05678, -0.882, 0.4678, -0.05678, -0.882, 0.4678, -0.05678, -0.882, 0.02219, -0.4684, -0.8832, 0.02219, -0.4684, -0.8832, 0.02219, -0.4684, -0.8832, -0.3544, -0.753, -0.5544, -0.3544, -0.753, -0.5544, -0.3544, -0.753, -0.5544, -0.5449, -0.8382, -0.02183, -0.5449, -0.8382, -0.02184, -0.5445, -0.8385, -0.02177, -0.5288, -0.6441, 0.5528, -0.5288, -0.6441, 0.5528, -0.5288, -0.6441, 0.5528, -0.2461, -0.8177, 0.5204, -0.2461, -0.8177, 0.5204, -0.2461, -0.8177, 0.5204, 0.3105, -0.4726, 0.8248, 0.3105, -0.4726, 0.8248, 0.3105, -0.4726, 0.8248, 0.8088, -0.1743, 0.5616, 0.8088, -0.1743, 0.5616, 0.8088, -0.1743, 0.5616, 0.9898, -0.06846, 0.1252, 0.9896, -0.06794, 0.1271, 0.9899, -0.06873, 0.1242, 0.9107, -0.1382, -0.3894, 0.9107, -0.1382, -0.3894, 0.9107, -0.1382, -0.3894, 0.3474, -0.583, -0.7344, 0.3474, -0.583, -0.7344, 0.3474, -0.583, -0.7344, -0.147, -0.9088, -0.3905, -0.147, -0.9088, -0.3905, -0.147, -0.9088, -0.3905, -0.1043, -0.9919, -0.0724, -0.1043, -0.9919, -0.0724, -0.1043, -0.9919, -0.0724, -0.1496, -0.9886, -0.01878, -0.1496, -0.9886, -0.01878, -0.1496, -0.9886, -0.01878, -0.2343, -0.967, 0.1002, -0.2343, -0.967, 0.1002, -0.2343, -0.967, 0.1002, -0.2627, 0.4856, 0.8338, -0.2627, 0.4856, 0.8338, -0.2627, 0.4856, 0.8338, -0.01186, 0.5644, 0.8254, -0.01186, 0.5644, 0.8254, -0.01186, 0.5644, 0.8254, 0.1622, 0.7068, 0.6886, 0.1622, 0.7068, 0.6886, 0.1622, 0.7068, 0.6886, 0.1927, 0.8583, 0.4755, 0.1927, 0.8583, 0.4755, 0.1927, 0.8583, 0.4755, 0.06825, 0.9611, 0.2677, 0.06825, 0.9611, 0.2677, 0.06825, 0.9611, 0.2677, -0.1638, 0.9759, 0.1444, -0.1638, 0.9759, 0.1444, -0.1638, 0.9759, 0.1444, -0.4148, 0.897, 0.1528, -0.4148, 0.897, 0.1528, -0.4148, 0.897, 0.1528, -0.5888, 0.7546, 0.2896, -0.5888, 0.7546, 0.2896, -0.5888, 0.7546, 0.2896, -0.6194, 0.6031, 0.5026, -0.6194, 0.6031, 0.5026, -0.6194, 0.6031, 0.5026, -0.4949, 0.5004, 0.7104, -0.4949, 0.5004, 0.7104, -0.4949, 0.5004, 0.7104, -0.2019, -0.1981, 0.9592, -0.202, -0.1977, 0.9592, -0.2019, -0.1982, 0.9591, 0.3366, -0.02892, 0.9412, 0.3366, -0.02892, 0.9412, 0.3366, -0.02892, 0.9412, 0.71, 0.2766, 0.6476, 0.71, 0.2766, 0.6476, 0.71, 0.2766, 0.6476, 0.7756, 0.6018, 0.1904, 0.7756, 0.6018, 0.1904, 0.7756, 0.6018, 0.1904, 0.5084, 0.8223, -0.2556, 0.5085, 0.8223, -0.2556, 0.5085, 0.8223, -0.2556, 0.01045, 0.854, -0.5202, 0.01045, 0.854, -0.5202, 0.01045, 0.854, -0.5202, -0.5281, 0.6847, -0.5022, -0.5281, 0.6847, -0.5022, -0.5281, 0.6847, -0.5022, -0.9015, 0.3792, -0.2086, -0.9015, 0.3792, -0.2086, -0.9015, 0.3792, -0.2086, -0.9671, 0.05408, 0.2485, -0.967, 0.05428, 0.249, -0.9671, 0.05408, 0.2485, -0.6999, -0.1664, 0.6946, -0.6999, -0.1664, 0.6946, -0.6999, -0.1664, 0.6946, -0.1162, -0.5757, 0.8094, -0.1162, -0.5757, 0.8094, -0.1162, -0.5757, 0.8094, 0.4731, -0.3905, 0.7897, 0.4731, -0.3905, 0.7897, 0.4731, -0.3905, 0.7897, 0.8817, -0.05612, 0.4684, 0.8817, -0.05613, 0.4684, 0.8817, -0.05613, 0.4684, 0.9535, 0.2996, -0.0318, 0.9535, 0.2997, -0.03181, 0.9535, 0.2996, -0.0318, 0.6611, 0.541, -0.5199, 0.6611, 0.541, -0.5199, 0.6611, 0.541, -0.5199, 0.1162, 0.5757, -0.8094, 0.1162, 0.5757, -0.8094, 0.1162, 0.5757, -0.8094, -0.4731, 0.3905, -0.7897, -0.4731, 0.3905, -0.7898, -0.4731, 0.3905, -0.7897, -0.8817, 0.05612, -0.4684, -0.8817, 0.05612, -0.4684, -0.8817, 0.05612, -0.4684, -0.9535, -0.2997, 0.03182, -0.9535, -0.2996, 0.03179, -0.9535, -0.2997, 0.0318, -0.6611, -0.541, 0.5199, -0.6611, -0.541, 0.5199, -0.6611, -0.541, 0.5199, -0.07293, -0.7087, 0.7017, -0.07292, -0.7087, 0.7017, -0.07292, -0.7087, 0.7017, 0.5072, -0.5264, 0.6824, 0.5072, -0.5264, 0.6824, 0.5072, -0.5264, 0.6824, 0.9094, -0.1973, 0.3661, 0.9094, -0.1973, 0.3661, 0.9094, -0.1973, 0.3661, 0.9801, 0.153, -0.1264, 0.9801, 0.153, -0.1264, 0.9801, 0.153, -0.1264, 0.1558, 0.4247, -0.8918, 0.1558, 0.4247, -0.8918, 0.1558, 0.4247, -0.8918, -0.4243, 0.2424, -0.8725, -0.4243, 0.2424, -0.8725, -0.4243, 0.2424, -0.8725, -0.8265, -0.08677, -0.5562, -0.8265, -0.08677, -0.5562, -0.8265, -0.08677, -0.5562, -0.8972, -0.437, -0.06373, -0.8972, -0.437, -0.06372, -0.8972, -0.437, -0.06372, -0.6093, -0.6746, 0.4167, -0.6093, -0.6746, 0.4167, -0.6093, -0.6746, 0.4167, -0.06155, -0.964, 0.2586, -0.06155, -0.964, 0.2586, -0.06155, -0.964, 0.2586, 0.1906, -0.8078, 0.5578, 0.1906, -0.8078, 0.5578, 0.1906, -0.8078, 0.5578, 0.69, -0.6009, 0.4035, 0.69, -0.6009, 0.4035, 0.69, -0.6009, 0.4035, 0.8768, -0.4392, -0.1957, 0.8768, -0.4392, -0.1957, 0.8768, -0.4392, -0.1957, 0.6311, -0.374, -0.6796, 0.6311, -0.374, -0.6796, 0.6311, -0.374, -0.6796, 0.2093, -0.4262, -0.8801, 0.2093, -0.4262, -0.8801, 0.2093, -0.4262, -0.8801, -0.2572, -0.6061, -0.7527, -0.2572, -0.6061, -0.7527, -0.2572, -0.6061, -0.7527, -0.4736, -0.836, -0.277, -0.4736, -0.836, -0.277, -0.4736, -0.836, -0.277, -0.274, -0.9598, 0.06117, -0.274, -0.9598, 0.06117, -0.274, -0.9598, 0.06117, -0.08971, -0.9913, 0.09662, -0.08971, -0.9913, 0.09662, -0.08971, -0.9913, 0.09662, -0.2016, 0.6503, 0.7324, -0.2016, 0.6503, 0.7324, -0.2016, 0.6503, 0.7324, 0.337, 0.5416, 0.7701, 0.337, 0.5416, 0.7701, 0.337, 0.5416, 0.7701, 0.7292, 0.4409, 0.5233, 0.7292, 0.4409, 0.5233, 0.7292, 0.4409, 0.5233, 0.917, 0.3883, 0.09107, 0.917, 0.3883, 0.09106, 0.917, 0.3883, 0.09106, 0.8071, 0.3837, -0.4487, 0.8071, 0.3837, -0.4487, 0.8071, 0.3837, -0.4487, 0.3482, 0.405, -0.8454, 0.3482, 0.405, -0.8454, 0.3482, 0.405, -0.8454, -0.2006, 0.4401, -0.8752, -0.2006, 0.4401, -0.8752, -0.2006, 0.4401, -0.8752, -0.5982, 0.5024, -0.6243, -0.5983, 0.5021, -0.6244, -0.5982, 0.5024, -0.6243, -0.7806, 0.5934, -0.1962, -0.7806, 0.5934, -0.1962, -0.7806, 0.5934, -0.1962, -0.6605, 0.6716, 0.3357, -0.6605, 0.6716, 0.3357, -0.6605, 0.6716, 0.3357, -0.3479, 0.1332, 0.928, -0.3479, 0.1332, 0.928, -0.3479, 0.1332, 0.928, 0.3101, 0.05853, 0.9489, 0.3101, 0.05854, 0.9489, 0.3101, 0.05853, 0.9489, 0.756, -0.03503, 0.6536, 0.756, -0.03503, 0.6536, 0.756, -0.03503, 0.6536, 0.9791, -0.1183, 0.1657, 0.9791, -0.1183, 0.1657, 0.9791, -0.1183, 0.1657, 0.8691, -0.1705, -0.4644, 0.8691, -0.1705, -0.4644, 0.8691, -0.1705, -0.4644, 0.3256, -0.1453, -0.9343, 0.3256, -0.1453, -0.9343, 0.3256, -0.1453, -0.9343, -0.3101, -0.05853, -0.9489, -0.3101, -0.05853, -0.9489, -0.3101, -0.05853, -0.9489, -0.756, 0.03503, -0.6536, -0.756, 0.03503, -0.6536, -0.756, 0.03503, -0.6536, -0.9819, 0.1208, -0.146, -0.9819, 0.1208, -0.146, -0.9819, 0.1208, -0.146, -0.8725, 0.1526, 0.4641, -0.8727, 0.1525, 0.4638, -0.8714, 0.154, 0.4657, 0.2698, -0.1719, 0.9474, 0.2698, -0.1719, 0.9474, 0.2698, -0.1719, 0.9474, 0.7071, -0.2519, 0.6608, 0.7071, -0.2519, 0.6608, 0.7071, -0.2519, 0.6608, 0.9205, -0.3438, 0.1856, 0.9205, -0.3438, 0.1856, 0.9205, -0.3438, 0.1856, 0.8055, -0.4159, -0.4222, 0.8055, -0.4159, -0.4222, 0.8055, -0.4159, -0.4222, 0.2801, -0.3911, -0.8767, 0.2799, -0.3915, -0.8765, 0.2799, -0.3915, -0.8765, -0.3334, -0.2857, -0.8984, -0.3334, -0.2857, -0.8984, -0.3334, -0.2857, -0.8984, -0.7676, -0.1835, -0.6141, -0.7676, -0.1835, -0.6141, -0.7676, -0.1835, -0.6141, -0.9841, -0.1138, -0.1366, -0.9841, -0.1138, -0.1366, -0.9841, -0.1138, -0.1366, -0.2978, -0.7271, 0.6185, -0.2978, -0.7271, 0.6185, -0.2978, -0.7271, 0.6185, 0.06404, -0.7764, 0.627, 0.06404, -0.7764, 0.627, 0.06404, -0.7764, 0.627, 0.3078, -0.8373, 0.4519, 0.3078, -0.8373, 0.4519, 0.3078, -0.8373, 0.4519, 0.3921, -0.9029, 0.1762, 0.3921, -0.9029, 0.1762, 0.3921, -0.9029, 0.1762, 0.3052, -0.9427, -0.1348, 0.3052, -0.9427, -0.1348, 0.3052, -0.9427, -0.1348, 0.0525, -0.9167, -0.396, 0.0525, -0.9167, -0.396, 0.0525, -0.9167, -0.396, -0.2968, -0.8187, -0.4915, -0.2968, -0.8187, -0.4915, -0.2968, -0.8187, -0.4915, -0.6055, -0.7114, -0.3566, -0.6055, -0.7114, -0.3566, -0.6055, -0.7114, -0.3566, -0.7472, -0.6639, -0.02957, -0.7472, -0.6639, -0.02957, -0.7472, -0.6639, -0.02957, -0.6334, -0.6827, 0.3643, -0.6334, -0.6827, 0.3643, -0.6334, -0.6827, 0.3643, -0.375, -0.8711, -0.3171, -0.3749, -0.8713, -0.3167, -0.3749, -0.8712, -0.3168, -0.2152, 0.1915, -0.9576, -0.2152, 0.1915, -0.9576, -0.2152, 0.1914, -0.9576, 0.8473, 0.3459, -0.4031, 0.8473, 0.3459, -0.4031, 0.8473, 0.3459, -0.4031, 0.6939, -0.6925, 0.1975, 0.6939, -0.6923, 0.1978, 0.6939, -0.6923, 0.1978, -0.1318, 0.5311, 0.837, -0.1317, 0.5312, 0.837, -0.1317, 0.5311, 0.837, -0.5014, 0.1556, 0.8511, -0.5013, 0.1555, 0.8512, -0.5013, 0.1555, 0.8512, -0.7593, 0.4128, 0.5031, -0.7593, 0.4128, 0.5031, -0.7593, 0.4128, 0.5031, -0.3991, 0.7811, 0.4802, -0.3991, 0.781, 0.4803, -0.3991, 0.781, 0.4803, -0.9205, -0.3476, -0.1785, -0.9205, -0.3476, -0.1785, -0.9205, -0.3476, -0.1785, -0.1442, 0.2476, -0.9581, -0.1442, 0.2476, -0.9581, -0.1442, 0.2476, -0.9581, 0.7761, -0.3864, -0.4983, 0.7761, -0.3864, -0.4983, 0.7761, -0.3864, -0.4983, 0.01618, -0.971, 0.2386, 0.0162, -0.971, 0.2386, 0.01617, -0.971, 0.2386, 0.4001, 0.4981, 0.7693, 0.4002, 0.498, 0.7693, 0.4002, 0.498, 0.7693, -0.1199, 0.504, 0.8553, -0.1199, 0.504, 0.8553, -0.1199, 0.504, 0.8553, -0.1635, 0.8535, 0.4948, -0.1638, 0.8535, 0.4947, -0.1637, 0.8535, 0.4948, 0.3436, 0.8488, 0.4018, 0.3436, 0.8487, 0.402, 0.3436, 0.8488, 0.4019, -0.6513, -0.6931, 0.3087, -0.6513, -0.6931, 0.3088, -0.6514, -0.6931, 0.3087, -0.1001, -0.5799, -0.8085, -0.1001, -0.5799, -0.8085, -0.1001, -0.5799, -0.8085, 0.928, -0.2753, -0.2512, 0.9279, -0.2753, -0.2513, 0.928, -0.2753, -0.2512, 0.3927, -0.4057, 0.8254, 0.3927, -0.4056, 0.8254, 0.3927, -0.4057, 0.8253, 0.03932, 0.9928, 0.1135, 0.0393, 0.9928, 0.1135, 0.03931, 0.9928, 0.1135, -0.4405, 0.8528, 0.2807, -0.4406, 0.8525, 0.2812, -0.4405, 0.8527, 0.2807, -0.5775, 0.7915, -0.2, -0.5773, 0.7916, -0.2004, -0.5773, 0.7915, -0.2004, -0.1087, 0.9224, -0.3705, -0.1087, 0.9224, -0.3706, -0.1087, 0.9224, -0.3706, 0.3166, -0.851, -0.419, 0.3166, -0.851, -0.419, 0.3166, -0.851, -0.419, 0.8907, -0.1378, 0.4333, 0.8907, -0.1378, 0.4333, 0.8907, -0.1378, 0.4333, -0.1717, 0.02849, 0.9847, -0.1717, 0.0285, 0.9847, -0.1717, 0.02849, 0.9847, -0.7157, -0.678, 0.1678, -0.7155, -0.6782, 0.1677, -0.7157, -0.678, 0.1678, -0.4472, 0.814, -0.3707, -0.4475, 0.8137, -0.3709, -0.4472, 0.814, -0.3707, -0.2924, 0.5365, -0.7916, -0.2924, 0.5365, -0.7916, -0.2924, 0.5365, -0.7916, 0.1797, 0.6884, -0.7027, 0.1797, 0.6883, -0.7028, 0.1797, 0.6883, -0.7028, 0.03568, 0.9572, -0.2871, 0.03566, 0.9572, -0.2872, 0.03567, 0.9572, -0.2872, 0.6545, -0.2298, -0.7203, 0.6545, -0.2299, -0.7203, 0.6545, -0.2298, -0.7203, 0.8562, -0.09839, 0.5072, 0.8562, -0.0984, 0.5072, 0.8562, -0.09838, 0.5072, -0.1892, -0.6652, 0.7223, -0.1892, -0.6652, 0.7223, -0.1892, -0.6652, 0.7223, -0.3672, -0.8052, -0.4656, -0.3672, -0.8052, -0.4656, -0.3672, -0.8052, -0.4656, -0.7402, 0.67, 0.0558, -0.7401, 0.6701, 0.0557, -0.7402, 0.6701, 0.05574, -0.4738, 0.7936, -0.3816, -0.4738, 0.7936, -0.3818, -0.4738, 0.7936, -0.3817, -0.1116, 0.9895, -0.09149, -0.1117, 0.9895, -0.09145, -0.1116, 0.9895, -0.09147, -0.3643, 0.8668, 0.3405, -0.3643, 0.8668, 0.3405, -0.3643, 0.8668, 0.3405, 0.05466, -0.4137, -0.9088, 0.05504, -0.4132, -0.909, 0.05464, -0.4137, -0.9088, 0.5643, -0.8093, 0.1628, 0.5643, -0.8093, 0.1628, 0.5643, -0.8093, 0.1628, -0.4506, -0.4987, 0.7404, -0.4507, -0.4987, 0.7404, -0.4506, -0.4987, 0.7404, -0.9432, -0.1363, -0.3029, -0.9432, -0.1363, -0.3029, -0.9432, -0.1363, -0.3029, 0.07167, 0.9443, 0.3212, 0.0716, 0.9443, 0.3213, 0.07163, 0.9443, 0.3213, 0.225, 0.9571, -0.1828, 0.2249, 0.9571, -0.1829, 0.2249, 0.9571, -0.1829, 0.6618, 0.7485, -0.04282, 0.6617, 0.7485, -0.04278, 0.6617, 0.7485, -0.04279, 0.5161, 0.7281, 0.4511, 0.5162, 0.728, 0.4512, 0.5162, 0.728, 0.4512, 0.2696, -0.7278, -0.6306, 0.2696, -0.7278, -0.6306, 0.2696, -0.7277, -0.6306, 0.7691, 0.4104, -0.4899, 0.7691, 0.4104, -0.4899, 0.7691, 0.4104, -0.4899, 0.6409, 0.3, 0.7066, 0.6409, 0.3, 0.7066, 0.6409, 0.3, 0.7066, 0.1766, -0.8074, 0.563, 0.1765, -0.8074, 0.5629, 0.1766, -0.8074, 0.563, -0.8895, 0.363, 0.2774, -0.8897, 0.3626, 0.2774, -0.8895, 0.363, 0.2774, -0.9901, 0.04688, -0.1324, -0.9901, 0.0468, -0.1324, -0.9901, 0.04683, -0.1324, -0.8043, 0.4028, -0.4369, -0.8043, 0.4028, -0.4369, -0.8043, 0.4028, -0.4369, -0.6986, 0.7144, -0.04004, -0.6987, 0.7143, -0.03999, -0.6986, 0.7143, -0.04001, -0.1359, -0.1734, -0.9754, -0.1358, -0.1731, -0.9755, -0.1359, -0.1734, -0.9754, 0.7886, 0.455, -0.4136, 0.7886, 0.455, -0.4136, 0.7886, 0.4551, -0.4135, 0.8026, -0.3805, 0.4594, 0.8026, -0.3805, 0.4594, 0.8027, -0.3805, 0.4593, -0.07787, -0.9919, -0.1004, -0.07777, -0.9919, -0.1003, -0.07795, -0.9919, -0.1004, -0.6225, 0.2707, 0.7343, -0.6225, 0.2707, 0.7343, -0.6225, 0.2707, 0.7343, -0.8983, 0.3309, 0.2892, -0.8983, 0.3309, 0.2892, -0.8983, 0.3309, 0.2892, -0.6331, 0.7489, 0.1956, -0.6331, 0.7489, 0.1957, -0.6331, 0.7489, 0.1957, -0.3559, 0.6932, 0.6267, -0.3559, 0.6932, 0.6267, -0.3559, 0.6932, 0.6267, -0.4324, -0.6444, -0.6307, -0.4324, -0.6444, -0.6307, -0.4324, -0.6444, -0.6307, 0.7828, -0.3836, -0.4899, 0.7828, -0.3836, -0.4899, 0.7827, -0.3839, -0.4899, 0.6183, -0.3442, 0.7066, 0.6183, -0.3441, 0.7066, 0.6183, -0.3442, 0.7066, -0.5514, -0.6156, 0.563, -0.551, -0.6159, 0.5631, -0.5514, -0.6156, 0.563, -0.2266, 0.9337, 0.2774, -0.2265, 0.9336, 0.2775, -0.2265, 0.9336, 0.2775, -0.5413, 0.8303, -0.1324, -0.5413, 0.8304, -0.1325, -0.5413, 0.8303, -0.1325, -0.1439, 0.888, -0.4368, -0.144, 0.8879, -0.437, -0.1439, 0.8879, -0.4369, 0.1706, 0.9845, -0.04002, 0.1706, 0.9845, -0.04, 0.1706, 0.9845, -0.04, -0.6059, 0.2858, 0.7424, -0.6059, 0.2858, 0.7424, -0.6059, 0.2858, 0.7424, -0.1839, 0.6215, 0.7616, -0.1839, 0.6214, 0.7616, -0.1839, 0.6215, 0.7616, 0.1754, 0.8624, 0.4748, 0.1754, 0.8624, 0.4748, 0.1754, 0.8624, 0.4748, 0.3506, 0.9365, -0.007955, 0.3506, 0.9365, -0.007977, 0.3506, 0.9365, -0.007964, 0.2749, 0.805, -0.5258, 0.275, 0.805, -0.5258, 0.2749, 0.805, -0.5258, -0.03457, 0.4984, -0.8662, -0.03459, 0.4984, -0.8662, -0.03458, 0.4984, -0.8662, -0.445, 0.1486, -0.8831, -0.445, 0.1486, -0.8831, -0.445, 0.1486, -0.8831, -0.7973, -0.1005, -0.5952, -0.7973, -0.1008, -0.5951, -0.7973, -0.1008, -0.5951, -0.9795, -0.1664, -0.1136, -0.9795, -0.1665, -0.1136, -0.9795, -0.1664, -0.1136, -0.9154, -0.0207, 0.402, -0.9154, -0.02069, 0.402, -0.9154, -0.02069, 0.402, -0.3321, -0.1236, 0.9351, -0.3321, -0.1236, 0.9351, -0.3321, -0.1236, 0.9351, 0.1508, 0.2732, 0.9501, 0.1508, 0.2732, 0.9501, 0.1508, 0.2732, 0.9501, 0.5598, 0.5544, 0.6158, 0.5598, 0.5544, 0.6158, 0.5598, 0.5544, 0.6158, 0.7684, 0.6371, 0.06097, 0.7684, 0.6371, 0.06097, 0.7684, 0.6371, 0.06097, 0.692, 0.4799, -0.5393, 0.692, 0.4799, -0.5393, 0.692, 0.4799, -0.5393, 0.3321, 0.1236, -0.9351, 0.3321, 0.1236, -0.9351, 0.3321, 0.1236, -0.9351, -0.1508, -0.2732, -0.9501, -0.1508, -0.2732, -0.9501, -0.1508, -0.2732, -0.9501, -0.5598, -0.5544, -0.6158, -0.5598, -0.5544, -0.6158, -0.5598, -0.5544, -0.6158, -0.7684, -0.6371, -0.06098, -0.7683, -0.6371, -0.061, -0.7684, -0.6371, -0.06099, -0.692, -0.4799, 0.5393, -0.692, -0.4799, 0.5393, -0.692, -0.4799, 0.5393, -0.1786, -0.2973, 0.9379, -0.1786, -0.2973, 0.9379, -0.1786, -0.2973, 0.9379, 0.2882, 0.0932, 0.953, 0.2882, 0.09319, 0.953, 0.2882, 0.09319, 0.953, 0.4678, -0.05678, -0.882, 0.4678, -0.05677, -0.882, 0.4678, -0.05678, -0.882, -0.09358, -0.4926, -0.8652, -0.09358, -0.4926, -0.8652, -0.09358, -0.4926, -0.8652, -0.3544, -0.753, -0.5544, -0.3544, -0.753, -0.5544, -0.3544, -0.753, -0.5544, -0.5445, -0.8385, -0.02177, -0.5449, -0.8382, -0.02182, -0.5449, -0.8382, -0.02183, -0.5174, -0.7557, 0.4016, -0.5174, -0.7557, 0.4016, -0.5174, -0.7557, 0.4016, 0.2994, -0.6871, 0.662, 0.2994, -0.6871, 0.662, 0.2994, -0.6871, 0.662, 0.5724, -0.4001, 0.7157, 0.5724, -0.4001, 0.7157, 0.5724, -0.4001, 0.7157, 0.8407, -0.1723, 0.5134, 0.8407, -0.1723, 0.5134, 0.8407, -0.1723, 0.5134, 0.9898, -0.06846, 0.1252, 0.9895, -0.06776, 0.1278, 0.9896, -0.06794, 0.1271, 0.9325, -0.1056, -0.3453, 0.9325, -0.1056, -0.3453, 0.9325, -0.1056, -0.3453, 0.6205, -0.3151, -0.7181, 0.6205, -0.3151, -0.7181, 0.6205, -0.3151, -0.7181, 0.07526, -0.7149, -0.6952, 0.07526, -0.7149, -0.6952, 0.07526, -0.7149, -0.6952, -0.1058, -0.8924, -0.4387, -0.1058, -0.8924, -0.4387, -0.1058, -0.8924, -0.4387, -0.1205, -0.9919, 0.03992, -0.1205, -0.9919, 0.03992, -0.1205, -0.9919, 0.03992, -0.06221, -0.9645, 0.2567, -0.06221, -0.9645, 0.2567, -0.06221, -0.9645, 0.2567, -0.2019, -0.1982, 0.9591, -0.2019, -0.1981, 0.9592, -0.2019, -0.1981, 0.9592, 0.3366, -0.02892, 0.9412, 0.3366, -0.02892, 0.9412, 0.3366, -0.02892, 0.9412, 0.71, 0.2766, 0.6476, 0.71, 0.2766, 0.6476, 0.71, 0.2766, 0.6476, 0.7756, 0.6018, 0.1904, 0.7757, 0.6018, 0.1904, 0.7756, 0.6018, 0.1904, 0.5085, 0.8223, -0.2556, 0.5084, 0.8223, -0.2556, 0.5084, 0.8223, -0.2556, 0.01045, 0.854, -0.5202, 0.01045, 0.854, -0.5202, 0.01045, 0.854, -0.5202, -0.5281, 0.6847, -0.5022, -0.5281, 0.6848, -0.5022, -0.5281, 0.6847, -0.5022, -0.9015, 0.3792, -0.2086, -0.9015, 0.3792, -0.2086, -0.9015, 0.3792, -0.2086, -0.9671, 0.05408, 0.2485, -0.9671, 0.05408, 0.2485, -0.9671, 0.05408, 0.2485, -0.6999, -0.1664, 0.6946, -0.6999, -0.1664, 0.6946, -0.6999, -0.1664, 0.6946, -0.1162, -0.5757, 0.8094, -0.1162, -0.5757, 0.8094, -0.1162, -0.5757, 0.8094, 0.4731, -0.3905, 0.7897, 0.4731, -0.3905, 0.7897, 0.4731, -0.3905, 0.7897, 0.8817, -0.05613, 0.4684, 0.8817, -0.05612, 0.4684, 0.8817, -0.05612, 0.4684, 0.9535, 0.2996, -0.0318, 0.9535, 0.2996, -0.0318, 0.9535, 0.2996, -0.0318, 0.6611, 0.541, -0.5199, 0.6611, 0.541, -0.5199, 0.6611, 0.541, -0.5199, 0.1162, 0.5757, -0.8094, 0.1162, 0.5757, -0.8094, 0.1162, 0.5757, -0.8094, -0.4731, 0.3905, -0.7897, -0.4732, 0.3905, -0.7897, -0.4731, 0.3905, -0.7897, -0.8817, 0.05612, -0.4684, -0.8817, 0.05612, -0.4684, -0.8817, 0.05612, -0.4684, -0.9535, -0.2997, 0.0318, -0.9535, -0.2997, 0.03183, -0.9535, -0.2997, 0.03182, -0.6611, -0.541, 0.5199, -0.6611, -0.541, 0.5199, -0.6611, -0.541, 0.5199, -0.07292, -0.7087, 0.7017, -0.07293, -0.7087, 0.7017, -0.07293, -0.7087, 0.7017, 0.5072, -0.5264, 0.6824, 0.5072, -0.5264, 0.6824, 0.5072, -0.5264, 0.6824, 0.9094, -0.1973, 0.3661, 0.9094, -0.1973, 0.3661, 0.9094, -0.1973, 0.3661, 0.9801, 0.153, -0.1264, 0.9801, 0.153, -0.1264, 0.9801, 0.153, -0.1264, -0.4243, 0.2424, -0.8725, -0.4243, 0.2424, -0.8725, -0.4243, 0.2424, -0.8725, -0.8972, -0.437, -0.06372, -0.8972, -0.437, -0.06373, -0.8972, -0.437, -0.06373, -0.6093, -0.6746, 0.4167, -0.6093, -0.6746, 0.4167, -0.6093, -0.6746, 0.4167, 0.07397, -0.9703, 0.2302, 0.07397, -0.9703, 0.2302, 0.07397, -0.9703, 0.2302, 0.5081, -0.8337, 0.2166, 0.5081, -0.8337, 0.2166, 0.5081, -0.8337, 0.2166, 0.775, -0.6276, -0.07396, 0.775, -0.6276, -0.07396, 0.775, -0.6276, -0.07396, 0.7598, -0.4674, -0.452, 0.7598, -0.4674, -0.452, 0.7598, -0.4674, -0.452, 0.5511, -0.3966, -0.7342, 0.5511, -0.3966, -0.7342, 0.5511, -0.3966, -0.7342, 0.2621, -0.4052, -0.8759, 0.2621, -0.4052, -0.8759, 0.2621, -0.4052, -0.8759, -0.0472, -0.4832, -0.8742, -0.0472, -0.4832, -0.8742, -0.0472, -0.4832, -0.8742, -0.3161, -0.6273, -0.7118, -0.3161, -0.6273, -0.7118, -0.3161, -0.6273, -0.7118, -0.4343, -0.8106, -0.3928, -0.4343, -0.8106, -0.3928, -0.4343, -0.8106, -0.3928, -0.2957, -0.9551, -0.02056, -0.2957, -0.9551, -0.02056, -0.2957, -0.9551, -0.02056])] * 3)])

# ---- objects
ob_light = bpy.data.objects.new('Light', light_light)
ob_camera = bpy.data.objects.new('Camera', cam_camera)
ob_desert_plant_002 = bpy.data.objects.new('Desert_plant_002', me_mesh_009)

# ---- transforms, parenting, visibility, modifiers, constraints
ob_light.location = (4.076, 1.005, 5.904)
ob_light.rotation_euler = (0.6503, 0.05522, 1.866)
ob_light.lock_rotations_4d = False
ob_light.empty_display_type = 'ARROWS'
ob_light.color = (0.0, 0.0, 0.0, 0.0)
ob_light.lineart.crease_threshold = 0.0
ob_camera.location = (7.359, -6.926, 4.958)
ob_camera.rotation_euler = (1.109, 0.0, 0.8149)
ob_camera.lock_rotations_4d = False
ob_camera.empty_display_type = 'ARROWS'
ob_camera.color = (0.0, 0.0, 0.0, 0.0)
ob_camera.display_type = 'WIRE'
ob_camera.lineart.crease_threshold = 0.0
ob_desert_plant_002.location = (0.0, 0.0, 0.0)
ob_desert_plant_002.rotation_euler = (1.571, -0.0, 0.0)
ob_desert_plant_002.color = (0.8, 0.8, 0.8, 1.0)
ob_desert_plant_002.lineart.crease_threshold = 0.0

# ---- collection membership
col_collection.objects.link(ob_light)
col_collection.objects.link(ob_camera)
col_collection.objects.link(ob_desert_plant_002)

# ---- scene / render settings (as saved in the file)
scene.camera = ob_camera
scene.frame_start = 1; scene.frame_end = 250; scene.frame_set(1)
scene.render.engine = 'BLENDER_EEVEE_NEXT'
scene.render.fps = 30
scene.cycles.use_denoising = False
scene.cycles.samples = 128
scene.cycles.sampling_pattern = 'TABULATED_SOBOL'
scene.cycles.use_adaptive_sampling = False
scene.cycles.use_light_tree = False
scene.view_settings.view_transform = 'Filmic'
bpy.context.view_layer.update()
